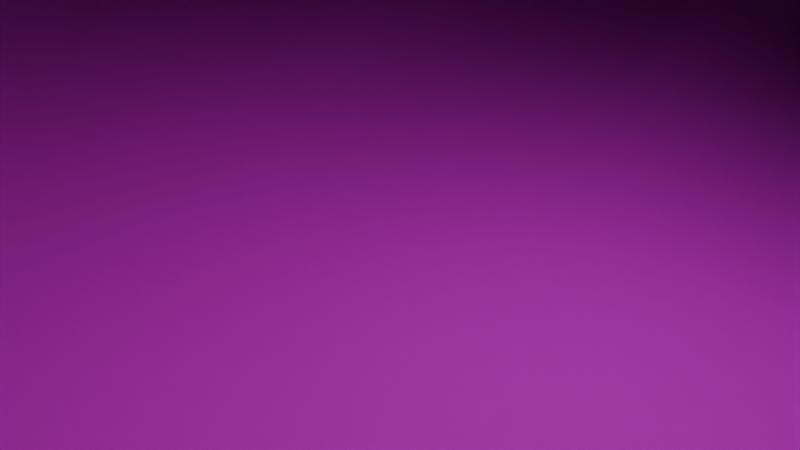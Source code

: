 # Source: Print_7_Detail.blend  (saved by Blender 4.0.36; exported with 4.5.12 LTS)
import bpy
from mathutils import Matrix  # noqa: F401  (used for matrix-valued properties, if any)

bpy.ops.wm.read_factory_settings(use_empty=True)
scene = bpy.context.scene
scene.name = 'Scene'

# ---- collections
col_collection = bpy.data.collections.new('Collection'); scene.collection.children.link(col_collection)

# ---- images (referenced by path relative to the original .blend; pixels are not part of the script)
import os
ASSET_DIR = os.environ.get("B2B_ASSET_DIR", "")  # directory of the original .blend (textures are referenced by path, not embedded)
HERE = os.path.dirname(os.path.abspath(__file__))  # packed textures are extracted next to this script under _unpacked/

def load_image(name, relpath, width, height, colorspace="sRGB"):
    """Load a texture the original file referenced (path relative to the .blend, or extracted next to this script)."""
    p = next((c for c in (os.path.join(HERE, relpath), os.path.join(ASSET_DIR, relpath)) if relpath and os.path.exists(c)), "")
    if p:
        img = bpy.data.images.load(p, check_existing=True)
        img.name = name
    else:  # same state as the original file: an image datablock whose file is absent (Cycles renders it pink)
        img = bpy.data.images.new(name, width, height)
        img.source = "FILE"
        img.filepath = "//" + (relpath or name)
    img.colorspace_settings.name = colorspace
    return img
img_t1_print_7_detail_base_color_png = load_image('t1_print_7_detail_base_color.png', 'Textures/t1_print_7_detail_base_color.png', 1024, 1024, 'sRGB')
img_t1_print_7_detail_metallic_png = load_image('t1_print_7_detail_metallic.png', 'Textures/t1_print_7_detail_metallic.png', 1024, 1024, 'sRGB')
img_t1_print_7_detail_roughness_png = load_image('t1_print_7_detail_roughness.png', 'Textures/t1_print_7_detail_roughness.png', 1024, 1024, 'sRGB')
img_t1_print_7_detail_normal_tangent_png = load_image('t1_print_7_detail_normal_tangent.png', 'Textures/t1_print_7_detail_normal_tangent.png', 1024, 1024, 'sRGB')

# ---- materials (node trees are filled in below, after node groups)
mat_print_7_detail_material = bpy.data.materials.new('Print_7_Detail_material')
mat_print_7_detail_material.use_transparent_shadow = False

# ---- material node trees
mat_print_7_detail_material.use_nodes = True; mat_print_7_detail_material.node_tree.nodes.clear()
_N = mat_print_7_detail_material.node_tree.nodes; _L = mat_print_7_detail_material.node_tree.links
n0 = _N.new('ShaderNodeTexNoise'); n0.name = 'Noise Texture'; n0.location = (-83, -113)
n0.inputs[2].default_value = 118.1
n0.inputs[3].default_value = 0.9
n0.inputs[4].default_value = 1.0
n1 = _N.new('ShaderNodeBump'); n1.name = 'Bump'; n1.location = (133, -124)
n1.inputs[1].default_value = 1.0
n1.inputs[2].default_value = 1.0
n2 = _N.new('ShaderNodeMapping'); n2.name = 'Mapping'; n2.location = (-323, -107)
n2.inputs[3].default_value = (1.0, 33.4, 1.0)
n3 = _N.new('ShaderNodeTexCoord'); n3.name = 'Texture Coordinate'; n3.location = (-522, -100)
n4 = _N.new('ShaderNodeTexCoord'); n4.name = 'Texture Coordinate.001'; n4.location = (-442, 275)
n5 = _N.new('ShaderNodeMapping'); n5.name = 'Mapping.001'; n5.location = (-242, 268)
n5.inputs[3].default_value = (1.0, 33.4, 1.0)
n6 = _N.new('ShaderNodeValToRGB'); n6.name = 'Color Ramp'; n6.location = (20, 238)
while len(n6.color_ramp.elements) > 1: n6.color_ramp.elements.remove(n6.color_ramp.elements[-1])
n6.color_ramp.elements[0].position = 0.3418; n6.color_ramp.elements[0].color = (0.0, 0.0, 0.0, 1.0)
_e = n6.color_ramp.elements.new(0.68); _e.color = (1.0, 1.0, 1.0, 1.0)
n7 = _N.new('ShaderNodeBsdfPrincipled'); n7.name = 'Principled BSDF'; n7.location = (946, 34)
n7.inputs[3].default_value = 1.45
n8 = _N.new('ShaderNodeOutputMaterial'); n8.name = 'Material Output'; n8.location = (1272, 52)
n9 = _N.new('ShaderNodeTexImage'); n9.name = 'Image Texture.003'; n9.location = (439, 511)
n9.image = img_t1_print_7_detail_base_color_png
n10 = _N.new('ShaderNodeTexImage'); n10.name = 'Image Texture.002'; n10.location = (283, 229)
n10.image = img_t1_print_7_detail_metallic_png
n11 = _N.new('ShaderNodeNormalMap'); n11.name = 'Normal Map.001'; n11.location = (749, -281)
n12 = _N.new('ShaderNodeTexImage'); n12.name = 'Image Texture.001'; n12.location = (409, -15)
n12.image = img_t1_print_7_detail_roughness_png
n13 = _N.new('ShaderNodeTexImage'); n13.name = 'Image Texture.006'; n13.location = (473, -324)
n13.image = img_t1_print_7_detail_normal_tangent_png
_L.new(n7.outputs[0], n8.inputs[0])
_L.new(n3.outputs[2], n2.inputs[0])
_L.new(n0.outputs[1], n1.inputs[3])
_L.new(n2.outputs[0], n0.inputs[0])
_L.new(n4.outputs[2], n5.inputs[0])
_L.new(n5.outputs[0], n6.inputs[0])
_L.new(n13.outputs[0], n11.inputs[1])
_L.new(n9.outputs[0], n7.inputs[0])
_L.new(n10.outputs[0], n7.inputs[1])
_L.new(n12.outputs[0], n7.inputs[2])
_L.new(n11.outputs[0], n7.inputs[5])
n8.is_active_output = True

# ---- world
world_world = bpy.data.worlds.new('World'); scene.world = world_world
world_world.use_nodes = True; world_world.node_tree.nodes.clear()
_N = world_world.node_tree.nodes; _L = world_world.node_tree.links
n0 = _N.new('ShaderNodeOutputWorld'); n0.name = 'World Output'; n0.location = (300, 300)
n1 = _N.new('ShaderNodeBackground'); n1.name = 'Background'; n1.location = (10, 300)
n1.inputs[0].default_value = (0.05088, 0.05088, 0.05088, 1.0)
_L.new(n1.outputs[0], n0.inputs[0])
n0.is_active_output = True
world_world.color = (0.05088, 0.05088, 0.05088)
world_world.use_sun_shadow = False
world_world.sun_shadow_jitter_overblur = 0.0

# ---- cameras
cam_camera = bpy.data.cameras.new('Camera')
cam_camera.clip_end = 100.0
cam_camera.ortho_scale = 7.314

# ---- lights
light_light = bpy.data.lights.new('Light', 'POINT')
light_light.transmission_factor = 0.0
light_light.use_soft_falloff = False
light_light.energy = 1000.0
light_light.shadow_soft_size = 0.1
light_light.shadow_maximum_resolution = 0.006
light_light.use_absolute_resolution = True

# ---- meshes
me_21604_00_004_________________001 = bpy.data.meshes.new('Б21604.00.004 колесо_переднее.001')
me_21604_00_004_________________001.from_pydata([(-3.476, 6.0, -4.89), (4.89, 6.0, 3.476), (-1.584, 6.0, -5.787), (5.787, 6.0, 1.584), (0.5018, 6.0, -5.979), (5.979, 6.0, -0.5018), (2.526, 6.0, -5.442), (5.442, 6.0, -2.526), (4.243, 6.0, -4.243), (1.584, 6.0, 5.787), (3.476, 6.0, 4.89), (-0.5018, 6.0, 5.979), (-4.89, 6.0, -3.476), (-2.526, 6.0, 5.442), (-5.787, 6.0, -1.584), (-4.243, 6.0, 4.243), (-5.979, 6.0, 0.5018), (-5.442, 6.0, 2.526), (-13.78, 6.0, 14.5), (-7.608, 6.0, -2.472), (-6.472, 6.0, -4.702), (-4.702, 6.0, -6.472), (-2.472, 6.0, -7.608), (2.449e-15, 6.0, -8.0), (2.472, 6.0, -7.608), (15.18, 6.0, -13.03), (4.702, 6.0, -6.472), (6.472, 6.0, -4.702), (7.608, 6.0, -2.472), (8.0, 6.0, 2.327e-15), (19.9, 6.0, 2.023), (7.608, 6.0, 2.472), (6.472, 6.0, 4.702), (4.702, 6.0, 6.472), (2.472, 6.0, 7.608), (-1.47e-15, 6.0, 8.0), (-2.472, 6.0, 7.608), (-4.702, 6.0, 6.472), (-6.472, 6.0, 4.702), (-7.608, 6.0, 2.472), (-8.0, 6.0, -2.572e-15), (-20.0, 4.0, -2.204e-15), (-16.42, 4.0, -11.43), (-18.38, 4.0, -7.887), (-19.59, 4.0, -4.026), (-30.6, 4.0, -4.973), (-31.0, 4.0, -3.551e-15), (-29.4, 4.0, -9.817), (-30.6, 4.0, 4.973), (-27.45, 4.0, -14.41), (-28.56, 4.0, -5.036), (-24.78, 4.0, -18.62), (-27.72, 4.0, -6.008), (-25.11, 4.0, -14.5), (-21.47, 4.0, -22.36), (-24.0, 4.0, -15.13), (-17.61, 4.0, -25.51), (-22.71, 4.0, -15.11), (-18.64, 4.0, -22.22), (-13.29, 4.0, -28.01), (-17.37, 4.0, -22.42), (-8.625, 4.0, -29.78), (-16.18, 4.0, -21.97), (-9.919, 4.0, -27.25), (-3.737, 4.0, -30.77), (-8.658, 4.0, -27.01), (1.248, 4.0, -30.97), (-7.686, 4.0, -26.18), (6.201, 4.0, -30.37), (1.103, 4.0, -28.34), (10.99, 4.0, -28.99), (1.73, 4.0, -27.23), (9.919, 4.0, -27.25), (15.5, 4.0, -26.85), (10.73, 4.0, -26.26), (19.61, 4.0, -24.01), (10.94, 4.0, -24.99), (18.64, 4.0, -22.22), (23.2, 4.0, -20.56), (19.06, 4.0, -21.0), (26.2, 4.0, -16.57), (18.83, 4.0, -19.74), (28.52, 4.0, -12.15), (25.11, 4.0, -14.5), (30.1, 4.0, -7.419), (25.1, 4.0, -13.22), (30.9, 4.0, -2.494), (24.44, 4.0, -12.11), (28.56, 4.0, -5.036), (30.9, 4.0, 2.494), (28.11, 4.0, -3.836), (30.1, 4.0, 7.419), (27.11, 4.0, -3.024), (28.56, 4.0, 5.036), (28.52, 4.0, 12.15), (27.72, 4.0, 6.008), (26.2, 4.0, 16.57), (26.51, 4.0, 6.432), (25.11, 4.0, 14.5), (23.2, 4.0, 20.56), (24.0, 4.0, 15.13), (19.61, 4.0, 24.01), (22.71, 4.0, 15.11), (18.64, 4.0, 22.22), (15.5, 4.0, 26.85), (17.37, 4.0, 22.42), (10.99, 4.0, 28.99), (16.18, 4.0, 21.97), (9.919, 4.0, 27.25), (6.201, 4.0, 30.37), (8.658, 4.0, 27.01), (1.248, 4.0, 30.97), (7.686, 4.0, 26.18), (-3.737, 4.0, 30.77), (-4.885e-15, 4.0, 29.0), (-8.625, 4.0, 29.78), (-1.103, 4.0, 28.34), (-13.29, 4.0, 28.01), (-1.73, 4.0, 27.23), (-9.919, 4.0, 27.25), (-17.61, 4.0, 25.51), (-10.73, 4.0, 26.26), (-21.47, 4.0, 22.36), (-10.94, 4.0, 24.99), (-18.64, 4.0, 22.22), (-24.78, 4.0, 18.62), (-19.06, 4.0, 21.0), (-27.45, 4.0, 14.41), (-18.83, 4.0, 19.74), (-25.11, 4.0, 14.5), (-29.4, 4.0, 9.817), (-25.1, 4.0, 13.22), (-24.44, 4.0, 12.11), (-28.56, 4.0, 5.036), (-28.11, 4.0, 3.836), (-28.11, 4.0, -3.836), (-27.11, 4.0, 3.024), (-27.11, 4.0, -3.024), (-25.85, 4.0, 2.817), (-25.85, 4.0, -2.817), (-25.25, 4.0, 6.193), (-25.25, 4.0, -6.193), (-27.72, 4.0, 6.008), (-23.32, 4.0, 11.49), (-26.51, 4.0, 6.432), (-24.0, 4.0, 15.13), (-17.99, 4.0, 18.77), (-22.71, 4.0, 15.11), (-17.37, 4.0, 22.42), (-10.48, 4.0, 23.79), (-16.18, 4.0, 21.97), (-8.658, 4.0, 27.01), (-1.714, 4.0, 25.94), (-7.686, 4.0, 26.18), (1.103, 4.0, 28.34), (1.73, 4.0, 27.23), (7.262, 4.0, 24.97), (1.714, 4.0, 25.94), (10.48, 4.0, 23.79), (10.73, 4.0, 26.26), (10.94, 4.0, 24.99), (15.36, 4.0, 20.98), (17.99, 4.0, 18.77), (19.06, 4.0, 21.0), (21.61, 4.0, 14.46), (18.83, 4.0, 19.74), (25.1, 4.0, 13.22), (25.25, 4.0, 6.193), (24.44, 4.0, 12.11), (28.11, 4.0, 3.836), (25.85, 4.0, -2.817), (27.11, 4.0, 3.024), (27.72, 4.0, -6.008), (23.32, 4.0, -11.49), (26.51, 4.0, -6.432), (24.0, 4.0, -15.13), (22.71, 4.0, -15.11), (17.99, 4.0, -18.77), (21.61, 4.0, -14.46), (15.36, 4.0, -20.98), (17.37, 4.0, -22.42), (16.18, 4.0, -21.97), (10.48, 4.0, -23.79), (7.262, 4.0, -24.97), (8.658, 4.0, -27.01), (1.714, 4.0, -25.94), (7.686, 4.0, -26.18), (-1.103, 4.0, -28.34), (-7.262, 4.0, -24.97), (-1.73, 4.0, -27.23), (-10.73, 4.0, -26.26), (-15.36, 4.0, -20.98), (-10.94, 4.0, -24.99), (-19.06, 4.0, -21.0), (-21.61, 4.0, -14.46), (-18.83, 4.0, -19.74), (-25.1, 4.0, -13.22), (-26.51, 4.0, -6.432), (-24.44, 4.0, -12.11), (-23.32, 4.0, -11.49), (-21.61, 4.0, 14.46), (-17.99, 4.0, -18.77), (-10.48, 4.0, -23.79), (-1.714, 4.0, -25.94), (25.25, 4.0, -6.193), (25.85, 4.0, 2.817), (23.32, 4.0, 11.49), (-7.262, 4.0, 24.97), (-15.36, 4.0, 20.98), (-31.0, 2.325e-31, -3.796e-15), (-30.6, -3.045e-16, 4.973), (-29.4, -6.011e-16, 9.817), (-27.45, -8.821e-16, 14.41), (-24.78, -1.14e-15, 18.62), (-21.47, -1.369e-15, 22.36), (-17.61, -1.562e-15, 25.51), (-13.29, -1.715e-15, 28.01), (-8.625, -1.823e-15, 29.78), (-3.737, -1.884e-15, 30.77), (1.248, -1.897e-15, 30.97), (6.201, -1.86e-15, 30.37), (10.99, -1.775e-15, 28.99), (15.5, -1.644e-15, 26.85), (19.61, -1.47e-15, 24.01), (23.2, -1.259e-15, 20.56), (26.2, -1.015e-15, 16.57), (28.52, -7.44e-16, 12.15), (30.1, -4.543e-16, 7.419), (30.9, -1.527e-16, 2.494), (30.9, 1.527e-16, -2.494), (30.1, 4.543e-16, -7.419), (28.52, 7.44e-16, -12.15), (26.2, 1.015e-15, -16.57), (23.2, 1.259e-15, -20.56), (19.61, 1.47e-15, -24.01), (15.5, 1.644e-15, -26.85), (10.99, 1.775e-15, -28.99), (6.201, 1.86e-15, -30.37), (1.248, 1.897e-15, -30.97), (-3.737, 1.884e-15, -30.77), (-8.625, 1.823e-15, -29.78), (-13.29, 1.715e-15, -28.01), (-17.61, 1.562e-15, -25.51), (-21.47, 1.369e-15, -22.36), (-24.78, 1.14e-15, -18.62), (-27.45, 8.821e-16, -14.41), (-29.4, 6.011e-16, -9.817), (-30.6, 3.045e-16, -4.973), (1.714, 0.0, -25.94), (1.73, 0.0, -27.23), (1.103, 0.0, -28.34), (3.331e-15, 4.0, -29.0), (3.331e-15, 0.0, -29.0), (-1.714, -3.553e-15, 25.94), (1.103, -1.776e-15, 28.34), (1.73, -1.776e-15, 27.23), (-1.73, -3.553e-15, 27.23), (-1.103, -3.553e-15, 28.34), (-25.25, 1.776e-15, -6.193), (-28.56, 1.776e-15, -5.036), (-25.85, 0.0, -2.817), (25.25, 0.0, 6.193), (27.72, 0.0, 6.008), (28.56, 0.0, 5.036), (27.11, 0.0, 3.024), (25.85, -1.776e-15, -2.817), (25.25, 0.0, -6.193), (27.72, -1.776e-15, -6.008), (28.56, -1.776e-15, -5.036), (26.51, -1.776e-15, -6.432), (27.11, -1.776e-15, -3.024), (28.11, -1.776e-15, -3.836), (-25.85, 0.0, 2.817), (-28.56, 0.0, 5.036), (7.262, -3.553e-15, 24.97), (10.73, -1.776e-15, 26.26), (10.94, -1.776e-15, 24.99), (7.686, -3.553e-15, 26.18), (8.658, -3.553e-15, 27.01), (9.919, -3.553e-15, 27.25), (10.48, 3.553e-15, -23.79), (9.919, 3.553e-15, -27.25), (-7.262, 0.0, -24.97), (-7.686, 0.0, -26.18), (-9.919, 0.0, -27.25), (-10.48, -3.553e-15, 23.79), (-7.686, -1.776e-15, 26.18), (-10.94, -3.553e-15, 24.99), (-10.73, -3.553e-15, 26.26), (-9.919, -3.553e-15, 27.25), (-21.61, -1.776e-15, -14.46), (-25.1, 0.0, -13.22), (-24.44, 0.0, -12.11), (-22.71, -1.776e-15, -15.11), (-24.0, -1.776e-15, -15.13), (-25.11, -1.776e-15, -14.5), (21.61, -1.776e-15, 14.46), (22.71, -1.776e-15, 15.11), (24.0, -1.776e-15, 15.13), (25.11, -1.776e-15, 14.5), (24.44, 0.0, -12.11), (23.32, 0.0, -11.49), (25.1, 0.0, -13.22), (25.11, 0.0, -14.5), (21.61, 0.0, -14.46), (24.0, 0.0, -15.13), (22.71, 0.0, -15.11), (-23.32, 0.0, 11.49), (-21.61, 0.0, 14.46), (-25.11, 0.0, 14.5), (-15.36, 1.776e-15, -20.98), (-18.64, 1.776e-15, -22.22), (-17.99, 1.776e-15, -18.77), (16.18, -1.776e-15, 21.97), (15.36, -1.776e-15, 20.98), (17.37, -1.776e-15, 22.42), (18.64, -1.776e-15, 22.22), (17.99, -1.776e-15, 18.77), (18.83, -1.776e-15, 19.74), (17.99, 1.776e-15, -18.77), (15.36, 1.776e-15, -20.98), (18.64, 1.776e-15, -22.22), (-17.99, 0.0, 18.77), (-18.64, 0.0, 22.22), (-15.36, -1.776e-15, 20.98), (-16.18, 0.0, 21.97), (-27.72, -1.839e-16, 6.008), (-24.0, -4.631e-16, 15.13), (-22.71, -4.627e-16, 15.11), (-17.37, -1.575e-15, 22.42), (-8.658, -1.715e-15, 27.01), (1.61e-15, -1.776e-15, 29.0), (19.06, -1.531e-15, 21.0), (25.1, -4.047e-16, 13.22), (24.44, -3.709e-16, 12.11), (28.11, -1.174e-16, 3.836), (17.37, 1.575e-15, -22.42), (16.18, 1.561e-15, -21.97), (8.658, 1.715e-15, -27.01), (7.686, 1.69e-15, -26.18), (-1.103, 1.756e-15, -28.34), (-1.73, 1.722e-15, -27.23), (-10.73, 1.692e-15, -26.26), (-10.94, 1.653e-15, -24.99), (-19.06, 1.531e-15, -21.0), (-18.83, 1.493e-15, -19.74), (-28.11, 1.174e-16, -3.836), (-28.11, -1.174e-16, 3.836), (-27.11, 9.257e-17, -3.024), (-27.11, -9.257e-17, 3.024), (-25.25, -1.776e-15, 6.193), (-27.72, 1.839e-16, -6.008), (-23.32, -1.776e-15, -11.49), (-26.51, 1.969e-16, -6.432), (-17.37, 1.575e-15, -22.42), (-10.48, 0.0, -23.79), (-16.18, 1.561e-15, -21.97), (-8.658, 1.715e-15, -27.01), (-1.714, 0.0, -25.94), (7.262, 0.0, -24.97), (10.73, 1.692e-15, -26.26), (10.94, 1.653e-15, -24.99), (19.06, 1.531e-15, -21.0), (18.83, 1.493e-15, -19.74), (25.85, -1.776e-15, 2.817), (23.32, -1.776e-15, 11.49), (26.51, -1.969e-16, 6.432), (10.48, -3.553e-15, 23.79), (1.714, -3.553e-15, 25.94), (-7.262, -3.553e-15, 24.97), (-19.06, -1.531e-15, 21.0), (-18.83, -1.493e-15, 19.74), (-25.1, -4.047e-16, 13.22), (-26.51, -1.969e-16, 6.432), (-24.44, -3.709e-16, 12.11), (-19.77, -1.854e-16, 3.029), (-18.76, -4.253e-16, 6.946), (-16.97, -6.478e-16, 10.58), (-14.5, -8.437e-16, 13.78), (-11.43, -1.005e-15, 16.42), (-7.887, -1.125e-15, 18.38), (-4.026, -1.2e-15, 19.59), (-19.97, 6.203e-17, -1.013), (1.225e-15, -1.225e-15, 20.0), (4.026, -1.2e-15, 19.59), (7.887, -1.125e-15, 18.38), (11.43, -1.005e-15, 16.42), (14.5, -8.437e-16, 13.78), (16.97, -6.478e-16, 10.58), (18.76, -4.253e-16, 6.946), (19.77, -1.854e-16, 3.029), (19.97, 6.203e-17, -1.013), (19.36, 3.07e-16, -5.013), (17.96, 5.393e-16, -8.808), (15.82, 7.496e-16, -12.24), (13.03, 9.292e-16, -15.18), (9.706, 1.071e-15, -17.49), (5.987, 1.168e-15, -19.08), (2.023, 1.218e-15, -19.9), (-2.023, 1.218e-15, -19.9), (-5.987, 1.168e-15, -19.08), (-9.706, 1.071e-15, -17.49), (-13.03, 9.292e-16, -15.18), (-15.82, 7.496e-16, -12.24), (-19.36, 3.07e-16, -5.013), (-17.96, 5.393e-16, -8.808), (-4.026, -2.0, 19.59), (1.225e-15, -2.0, 20.0), (-7.887, -2.0, 18.38), (-11.43, -2.0, 16.42), (-14.5, -2.0, 13.78), (-16.97, -2.0, 10.58), (-18.76, -2.0, 6.946), (-19.77, -2.0, 3.029), (-19.97, -2.0, -1.013), (-19.36, -2.0, -5.013), (-17.96, -2.0, -8.808), (-15.82, -2.0, -12.24), (-13.03, -2.0, -15.18), (-9.706, -2.0, -17.49), (-5.987, -2.0, -19.08), (-2.023, -2.0, -19.9), (2.023, -2.0, -19.9), (5.987, -2.0, -19.08), (9.706, -2.0, -17.49), (13.03, -2.0, -15.18), (15.82, -2.0, -12.24), (17.96, -2.0, -8.808), (19.36, -2.0, -5.013), (19.97, -2.0, -1.013), (19.77, -2.0, 3.029), (18.76, -2.0, 6.946), (16.97, -2.0, 10.58), (14.5, -2.0, 13.78), (11.43, -2.0, 16.42), (7.887, -2.0, 18.38), (4.026, -2.0, 19.59), (0.5536, -2.0, 5.974), (2.674, -2.0, 5.371), (4.434, -2.0, 4.042), (5.595, -2.0, 2.167), (6.0, -2.0, 1.807e-15), (5.595, -2.0, -2.167), (4.434, -2.0, -4.042), (2.674, -2.0, -5.371), (0.5536, -2.0, -5.974), (-1.642, -2.0, -5.771), (-3.616, -2.0, -4.788), (-5.101, -2.0, -3.159), (-5.898, -2.0, -1.102), (-5.898, -2.0, 1.102), (-5.101, -2.0, 3.159), (-3.616, -2.0, 4.788), (-1.642, -2.0, 5.771), (5.595, -15.0, 2.167), (6.0, -15.0, -9.185e-16), (4.434, -15.0, 4.042), (2.674, -15.0, 5.371), (0.5536, -15.0, 5.974), (-1.642, -15.0, 5.771), (-3.616, -15.0, 4.788), (-5.101, -15.0, 3.159), (-5.898, -15.0, 1.102), (-5.898, -15.0, -1.102), (-5.101, -15.0, -3.159), (-3.616, -15.0, -4.788), (-1.642, -15.0, -5.771), (0.5536, -15.0, -5.974), (2.674, -15.0, -5.371), (4.434, -15.0, -4.042), (5.595, -15.0, -2.167), (1.025, -15.0, -1.096), (-0.01681, -15.0, -1.501), (-1.049, -15.0, -1.073), (-1.5, -15.0, -0.05051), (-1.119, -15.0, 1.0), (1.141, -15.0, 0.9747), (1.498, -15.0, -0.08409), (1.141, -5.0, 0.9747), (-1.119, -5.0, 1.0), (-1.5, -5.0, -0.05051), (-1.049, -5.0, -1.073), (-0.01681, -5.0, -1.501), (1.025, -5.0, -1.096), (1.498, -5.0, -0.08409), (-20.0, 6.0, -2.204e-15), (-19.59, 6.0, 4.026), (-18.38, 6.0, 7.887), (-16.42, 6.0, 11.43), (-10.58, 6.0, 16.97), (-6.946, 6.0, 18.76), (-3.029, 6.0, 19.77), (1.013, 6.0, 19.97), (5.013, 6.0, 19.36), (8.808, 6.0, 17.96), (12.24, 6.0, 15.82), (15.18, 6.0, 13.03), (17.49, 6.0, 9.706), (19.08, 6.0, 5.987), (19.9, 6.0, -2.023), (19.08, 6.0, -5.987), (17.49, 6.0, -9.706), (12.24, 6.0, -15.82), (8.808, 6.0, -17.96), (5.013, 6.0, -19.36), (1.013, 6.0, -19.97), (-3.029, 6.0, -19.77), (-6.946, 6.0, -18.76), (-10.58, 6.0, -16.97), (-13.78, 6.0, -14.5), (-16.42, 6.0, -11.43), (-18.38, 6.0, -7.887), (-19.59, 6.0, -4.026), (-30.6, 6.0, -4.973), (-31.0, 6.0, -3.551e-15), (-29.4, 6.0, -9.817), (-30.6, 6.0, 4.973), (-27.45, 6.0, -14.41), (-28.56, 6.0, -5.036), (-24.78, 6.0, -18.62), (-27.72, 6.0, -6.008), (-25.11, 6.0, -14.5), (-21.47, 6.0, -22.36), (-24.0, 6.0, -15.13), (-17.61, 6.0, -25.51), (-22.71, 6.0, -15.11), (-18.64, 6.0, -22.22), (-13.29, 6.0, -28.01), (-17.37, 6.0, -22.42), (-8.625, 6.0, -29.78), (-16.18, 6.0, -21.97), (-9.919, 6.0, -27.25), (-3.737, 6.0, -30.77), (-8.658, 6.0, -27.01), (1.248, 6.0, -30.97), (-7.686, 6.0, -26.18), (6.201, 6.0, -30.37), (1.103, 6.0, -28.34), (10.99, 6.0, -28.99), (1.73, 6.0, -27.23), (9.919, 6.0, -27.25), (15.5, 6.0, -26.85), (10.73, 6.0, -26.26), (19.61, 6.0, -24.01), (10.94, 6.0, -24.99), (18.64, 6.0, -22.22), (23.2, 6.0, -20.56), (19.06, 6.0, -21.0), (26.2, 6.0, -16.57), (18.83, 6.0, -19.74), (28.52, 6.0, -12.15), (25.11, 6.0, -14.5), (30.1, 6.0, -7.419), (25.1, 6.0, -13.22), (30.9, 6.0, -2.494), (24.44, 6.0, -12.11), (28.56, 6.0, -5.036), (30.9, 6.0, 2.494), (28.11, 6.0, -3.836), (30.1, 6.0, 7.419), (27.11, 6.0, -3.024), (28.56, 6.0, 5.036), (28.52, 6.0, 12.15), (27.72, 6.0, 6.008), (26.2, 6.0, 16.57), (26.51, 6.0, 6.432), (25.11, 6.0, 14.5), (23.2, 6.0, 20.56), (24.0, 6.0, 15.13), (19.61, 6.0, 24.01), (22.71, 6.0, 15.11), (18.64, 6.0, 22.22), (15.5, 6.0, 26.85), (17.37, 6.0, 22.42), (10.99, 6.0, 28.99), (16.18, 6.0, 21.97), (9.919, 6.0, 27.25), (6.201, 6.0, 30.37), (8.658, 6.0, 27.01), (1.248, 6.0, 30.97), (7.686, 6.0, 26.18), (-3.737, 6.0, 30.77), (-4.885e-15, 6.0, 29.0), (-8.625, 6.0, 29.78), (-1.103, 6.0, 28.34), (-13.29, 6.0, 28.01), (-1.73, 6.0, 27.23), (-9.919, 6.0, 27.25), (-17.61, 6.0, 25.51), (-10.73, 6.0, 26.26), (-21.47, 6.0, 22.36), (-10.94, 6.0, 24.99), (-18.64, 6.0, 22.22), (-24.78, 6.0, 18.62), (-19.06, 6.0, 21.0), (-27.45, 6.0, 14.41), (-18.83, 6.0, 19.74), (-25.11, 6.0, 14.5), (-29.4, 6.0, 9.817), (-25.1, 6.0, 13.22), (-24.44, 6.0, 12.11), (-28.56, 6.0, 5.036), (-28.11, 6.0, 3.836), (-28.11, 6.0, -3.836), (-27.11, 6.0, 3.024), (-27.11, 6.0, -3.024), (-25.85, 6.0, 2.817), (-25.85, 6.0, -2.817), (-25.25, 6.0, 6.193), (-25.25, 6.0, -6.193), (-27.72, 6.0, 6.008), (-23.32, 6.0, 11.49), (-26.51, 6.0, 6.432), (-24.0, 6.0, 15.13), (-17.99, 6.0, 18.77), (-22.71, 6.0, 15.11), (-17.37, 6.0, 22.42), (-10.48, 6.0, 23.79), (-16.18, 6.0, 21.97), (-8.658, 6.0, 27.01), (-1.714, 6.0, 25.94), (-7.686, 6.0, 26.18), (1.103, 6.0, 28.34), (1.73, 6.0, 27.23), (7.262, 6.0, 24.97), (1.714, 6.0, 25.94), (10.48, 6.0, 23.79), (10.73, 6.0, 26.26), (10.94, 6.0, 24.99), (15.36, 6.0, 20.98), (17.99, 6.0, 18.77), (19.06, 6.0, 21.0), (21.61, 6.0, 14.46), (18.83, 6.0, 19.74), (25.1, 6.0, 13.22), (25.25, 6.0, 6.193), (24.44, 6.0, 12.11), (28.11, 6.0, 3.836), (25.85, 6.0, -2.817), (27.11, 6.0, 3.024), (27.72, 6.0, -6.008), (23.32, 6.0, -11.49), (26.51, 6.0, -6.432), (24.0, 6.0, -15.13), (22.71, 6.0, -15.11), (17.99, 6.0, -18.77), (21.61, 6.0, -14.46), (15.36, 6.0, -20.98), (17.37, 6.0, -22.42), (16.18, 6.0, -21.97), (10.48, 6.0, -23.79), (7.262, 6.0, -24.97), (8.658, 6.0, -27.01), (1.714, 6.0, -25.94), (7.686, 6.0, -26.18), (-1.103, 6.0, -28.34), (-7.262, 6.0, -24.97), (-1.73, 6.0, -27.23), (-10.73, 6.0, -26.26), (-15.36, 6.0, -20.98), (-10.94, 6.0, -24.99), (-19.06, 6.0, -21.0), (-21.61, 6.0, -14.46), (-18.83, 6.0, -19.74), (-25.1, 6.0, -13.22), (-26.51, 6.0, -6.432), (-24.44, 6.0, -12.11), (-23.32, 6.0, -11.49), (-21.61, 6.0, 14.46), (-17.99, 6.0, -18.77), (-10.48, 6.0, -23.79), (-1.714, 6.0, -25.94), (25.25, 6.0, -6.193), (25.85, 6.0, 2.817), (23.32, 6.0, 11.49), (-7.262, 6.0, 24.97), (-15.36, 6.0, 20.98), (3.331e-15, 6.0, -29.0)], [], [(3, 5, 4, 2), (5, 7, 6, 4), (6, 7, 8), (9, 10, 12, 14), (485, 40, 512), (486, 487, 39), (485, 486, 39, 40), (488, 18, 38), (38, 39, 487, 488), (493, 35, 492), (491, 36, 490), (36, 491, 492, 35), (489, 490, 36, 37), (37, 38, 18, 489), (497, 498, 31), (30, 499, 500, 29), (31, 498, 30, 29), (507, 508, 22), (504, 505, 506, 23), (506, 507, 22, 23), (500, 501, 28, 29), (27, 28, 501, 25), (24, 503, 504, 23), (26, 502, 503, 24), (25, 502, 26, 27), (497, 31, 32, 496), (35, 493, 494, 34), (494, 495, 33, 34), (495, 496, 32, 33), (508, 509, 21, 22), (21, 509, 510, 20), (510, 511, 19, 20), (512, 40, 19, 511), (430, 439, 429), (17, 15, 13), (17, 13, 11, 16), (446, 421, 422, 445), (11, 9, 14, 16), (153, 207, 369, 286), (167, 97, 366, 261), (67, 65, 357, 283), (127, 130, 211, 212), (122, 125, 213, 214), (111, 113, 218, 219), (117, 120, 215, 216), (106, 109, 220, 221), (104, 106, 221, 222), (109, 111, 219, 220), (99, 101, 223, 224), (89, 91, 227, 228), (64, 66, 238, 239), (54, 56, 242, 243), (82, 84, 230, 231), (96, 99, 224, 225), (125, 127, 212, 213), (91, 94, 226, 227), (80, 82, 231, 232), (86, 89, 228, 229), (75, 78, 233, 234), (66, 68, 237, 238), (78, 80, 232, 233), (68, 70, 236, 237), (59, 61, 240, 241), (49, 51, 244, 245), (70, 73, 235, 236), (84, 86, 229, 230), (113, 115, 217, 218), (47, 49, 245, 246), (61, 64, 239, 240), (130, 48, 210, 211), (56, 59, 241, 242), (45, 47, 246, 247), (51, 54, 243, 244), (209, 46, 45, 247), (456, 454, 440, 439), (115, 117, 216, 217), (73, 75, 234, 235), (48, 46, 209, 210), (101, 104, 222, 223), (120, 122, 214, 215), (251, 187, 340, 252), (189, 203, 358, 341), (186, 183, 359, 339), (187, 189, 341, 340), (69, 251, 252, 250), (203, 185, 248, 358), (71, 69, 250, 249), (116, 114, 331, 257), (118, 116, 257, 256), (157, 152, 253, 368), (154, 155, 255, 254), (155, 157, 368, 255), (114, 154, 254, 331), (139, 141, 258, 260), (129, 131, 599, 597), (137, 139, 260, 348), (121, 123, 591, 589), (135, 137, 348, 346), (69, 71, 539, 537), (52, 50, 259, 351), (115, 113, 581, 583), (141, 197, 353, 258), (105, 107, 575, 573), (197, 52, 351, 353), (56, 54, 522, 524), (196, 198, 292, 291), (91, 89, 557, 559), (93, 169, 335, 263), (95, 93, 263, 262), (171, 205, 364, 264), (97, 95, 262, 366), (205, 167, 261, 364), (169, 171, 264, 335), (92, 90, 271, 270), (174, 204, 266, 269), (90, 88, 268, 271), (88, 172, 267, 268), (170, 92, 270, 265), (204, 170, 265, 266), (142, 144, 373, 326), (46, 48, 516, 514), (138, 136, 349, 272), (75, 73, 541, 543), (50, 135, 346, 259), (144, 140, 350, 373), (68, 66, 534, 536), (136, 134, 347, 349), (140, 138, 272, 350), (58, 60, 528, 526), (134, 133, 273, 347), (152, 118, 256, 253), (110, 108, 279, 278), (108, 159, 275, 279), (112, 110, 278, 277), (159, 160, 276, 275), (156, 112, 277, 274), (158, 156, 274, 367), (74, 72, 281, 360), (184, 186, 339, 338), (76, 74, 360, 361), (182, 76, 361, 280), (183, 182, 280, 359), (81, 79, 362, 363), (72, 184, 338, 281), (185, 71, 249, 248), (190, 192, 343, 342), (192, 202, 355, 343), (202, 188, 282, 355), (65, 63, 284, 357), (188, 67, 283, 282), (63, 190, 342, 284), (148, 150, 325, 329), (149, 123, 287, 285), (207, 149, 285, 369), (121, 119, 289, 288), (151, 153, 286, 330), (119, 151, 330, 289), (123, 121, 288, 287), (53, 196, 291, 295), (50, 52, 520, 518), (201, 191, 310, 312), (57, 55, 294, 293), (194, 57, 293, 290), (55, 53, 295, 294), (198, 199, 352, 292), (48, 130, 598, 516), (199, 194, 290, 352), (153, 151, 619, 621), (105, 103, 316, 315), (100, 98, 299, 298), (206, 164, 296, 365), (98, 166, 333, 299), (168, 206, 365, 334), (166, 168, 334, 333), (102, 100, 298, 297), (83, 175, 305, 303), (178, 173, 301, 304), (87, 85, 302, 300), (172, 174, 269, 267), (175, 176, 306, 305), (176, 178, 304, 306), (85, 83, 303, 302), (143, 132, 374, 307), (151, 119, 587, 619), (131, 129, 309, 372), (137, 135, 603, 605), (132, 131, 372, 374), (206, 168, 636, 674), (129, 145, 327, 309), (130, 127, 595, 598), (147, 200, 308, 328), (202, 192, 660, 670), (133, 142, 326, 273), (119, 121, 589, 587), (145, 147, 328, 327), (57, 194, 662, 525), (60, 58, 311, 354), (113, 111, 579, 581), (193, 195, 345, 344), (186, 184, 652, 654), (195, 201, 312, 345), (103, 105, 573, 571), (58, 193, 344, 311), (184, 72, 540, 652), (191, 62, 356, 310), (95, 97, 565, 563), (178, 176, 644, 646), (79, 81, 549, 547), (62, 60, 354, 356), (172, 88, 556, 640), (163, 165, 318, 332), (162, 161, 314, 317), (107, 105, 315, 313), (165, 162, 317, 318), (161, 107, 313, 314), (160, 158, 367, 276), (103, 163, 332, 316), (177, 81, 363, 319), (181, 179, 320, 337), (79, 77, 321, 362), (180, 181, 337, 336), (77, 180, 336, 321), (179, 177, 319, 320), (173, 87, 300, 301), (150, 208, 324, 325), (146, 128, 371, 322), (200, 143, 307, 308), (66, 64, 532, 534), (124, 148, 329, 323), (126, 124, 323, 370), (128, 126, 370, 371), (208, 146, 322, 324), (373, 374, 372, 326), (348, 349, 347, 346), (357, 284, 252, 340), (271, 268, 263, 335), (265, 270, 264, 364), (301, 300, 269, 266), (306, 304, 319, 363), (337, 320, 280, 361), (339, 359, 248, 249), (282, 283, 341, 358), (310, 356, 343, 355), (345, 312, 290, 293), (258, 353, 292, 352), (348, 260, 272, 349), (373, 350, 307, 374), (371, 328, 308, 322), (287, 325, 324, 285), (256, 286, 369, 253), (274, 277, 255, 368), (314, 313, 276, 367), (297, 318, 317, 296), (334, 365, 261, 366), (414, 413, 375, 382), (417, 416, 405, 403), (416, 415, 404, 405), (418, 417, 403, 402), (419, 418, 402, 401), (420, 419, 401, 400), (421, 420, 400, 399), (422, 421, 399, 398), (423, 422, 398, 397), (425, 424, 396, 395), (424, 423, 397, 396), (426, 425, 395, 394), (427, 426, 394, 393), (428, 427, 393, 392), (429, 428, 392, 391), (430, 429, 391, 390), (431, 430, 390, 389), (432, 431, 389, 388), (433, 432, 388, 387), (434, 433, 387, 386), (435, 434, 386, 385), (436, 435, 385, 384), (412, 411, 377, 376), (413, 412, 376, 375), (406, 407, 383, 381), (415, 414, 382, 404), (408, 406, 381, 380), (409, 408, 380, 379), (410, 409, 379, 378), (407, 436, 384, 383), (443, 424, 425, 442), (441, 426, 427, 440), (448, 419, 420, 447), (442, 425, 426, 441), (444, 423, 424, 443), (445, 422, 423, 444), (449, 418, 419, 448), (447, 420, 421, 446), (1, 3, 2, 0), (418, 449, 417), (416, 450, 415), (453, 406, 408, 452), (437, 407, 406, 453), (417, 449, 450, 416), (458, 457, 438, 437), (465, 464, 448, 447), (466, 465, 447, 446), (467, 466, 446, 445), (460, 459, 453, 452), (468, 467, 445, 444), (469, 468, 444, 443), (470, 469, 443, 442), (441, 440, 454, 455), (463, 462, 450, 449), (464, 463, 449, 448), (457, 456, 439, 438), (470, 442, 441, 455), (459, 458, 437, 453), (461, 460, 452, 451), (462, 461, 451, 450), (475, 459, 460, 461), (463, 464, 474, 475), (464, 465, 473, 474), (466, 473, 465), (466, 467, 472, 473), (471, 472, 467, 468), (478, 476, 475), (479, 478, 475), (474, 480, 479), (475, 474, 479), (473, 481, 480), (474, 473, 480), (472, 482, 481), (473, 472, 481), (471, 483, 482), (472, 471, 482), (477, 484, 483), (471, 477, 483), (476, 478, 484), (477, 476, 484), (484, 478, 483), (478, 479, 483), (483, 479, 482), (479, 480, 482), (482, 480, 481), (94, 96, 225, 226), (458, 459, 475, 476), (458, 476, 457), (457, 476, 456), (454, 456, 476, 477), (455, 454, 477), (455, 477, 471, 470), (468, 469, 470, 471), (462, 463, 475, 461), (411, 410, 378, 377), (451, 452, 408, 409), (450, 451, 409, 410), (437, 438, 436, 407), (435, 436, 438, 439), (435, 439, 434), (434, 439, 433), (433, 439, 432), (432, 439, 431), (439, 430, 431), (429, 439, 440, 427, 428), (415, 450, 414), (414, 450, 413), (413, 450, 412), (412, 450, 411), (410, 411, 450), (164, 102, 297, 296), (164, 206, 674, 632), (152, 157, 625, 620), (59, 56, 524, 527), (188, 202, 670, 656), (112, 156, 624, 580), (157, 155, 623, 625), (43, 42, 510, 511), (198, 196, 664, 666), (128, 146, 614, 596), (123, 149, 617, 591), (196, 53, 521, 664), (136, 138, 606, 604), (141, 139, 607, 609), (76, 182, 650, 544), (122, 120, 588, 590), (131, 132, 600, 599), (181, 180, 648, 649), (106, 104, 572, 574), (117, 115, 583, 585), (174, 172, 640, 642), (99, 96, 564, 567), (101, 99, 567, 569), (92, 170, 638, 560), (88, 90, 558, 556), (94, 91, 559, 562), (159, 108, 576, 627), (82, 80, 548, 550), (83, 85, 553, 551), (156, 158, 626, 624), (72, 74, 542, 540), (78, 75, 543, 546), (150, 148, 616, 618), (65, 67, 535, 533), (60, 62, 530, 528), (148, 124, 592, 616), (251, 69, 537, 677), (51, 49, 517, 519), (41, 44, 512, 485), (140, 144, 612, 608), (132, 143, 611, 600), (208, 150, 618, 676), (124, 126, 594, 592), (204, 174, 642, 672), (116, 118, 586, 584), (187, 251, 677, 655), (199, 198, 666, 667), (108, 110, 578, 576), (192, 190, 658, 660), (100, 102, 570, 568), (190, 63, 531, 658), (86, 84, 552, 554), (70, 68, 536, 538), (182, 183, 651, 650), (64, 61, 529, 532), (168, 166, 634, 636), (53, 55, 523, 521), (102, 164, 632, 570), (47, 45, 513, 515), (158, 160, 628, 626), (45, 46, 514, 513), (149, 207, 675, 617), (118, 152, 620, 586), (203, 189, 657, 671), (144, 142, 610, 612), (197, 141, 609, 665), (207, 153, 621, 675), (134, 136, 604, 602), (62, 191, 659, 530), (185, 203, 671, 653), (126, 128, 596, 594), (179, 181, 649, 647), (180, 77, 545, 648), (195, 193, 661, 663), (110, 112, 580, 578), (173, 178, 646, 641), (193, 58, 526, 661), (387, 317, 314, 386), (388, 365, 296, 387), (296, 317, 387), (389, 261, 365, 388), (390, 364, 261, 389), (385, 386, 314, 367), (367, 274, 384, 385), (383, 384, 274, 368), (383, 368, 253, 381), (380, 381, 253, 369), (369, 285, 380), (379, 380, 285, 324), (379, 324, 322, 378), (377, 378, 322, 308), (308, 307, 376, 377), (376, 307, 350, 375), (375, 350, 272, 382), (272, 260, 382), (382, 260, 258, 404), (405, 404, 258, 352), (405, 352, 290, 403), (403, 290, 312, 402), (312, 310, 401, 402), (355, 401, 310), (355, 282, 400, 401), (399, 400, 282, 358), (358, 248, 398, 399), (398, 248, 359, 397), (397, 359, 280, 396), (396, 280, 320, 395), (395, 320, 319, 394), (319, 304, 394), (304, 301, 393, 394), (392, 393, 301, 266), (266, 265, 391, 392), (390, 391, 265, 364), (249, 250, 338, 339), (283, 357, 340, 341), (343, 356, 354, 342), (344, 345, 293, 294), (353, 351, 291, 292), (371, 370, 327, 328), (287, 288, 329, 325), (256, 257, 330, 286), (277, 278, 254, 255), (313, 315, 275, 276), (297, 298, 332, 318), (366, 262, 333, 334), (335, 264, 270, 271), (300, 302, 267, 269), (306, 363, 362, 305), (337, 361, 360, 336), (250, 252, 281, 338), (311, 284, 342, 354), (294, 295, 311, 344), (259, 295, 291, 351), (347, 273, 259, 346), (273, 326, 372, 309), (323, 309, 327, 370), (288, 289, 323, 329), (331, 289, 330, 257), (331, 254, 278, 279), (316, 279, 275, 315), (263, 299, 333, 262), (268, 267, 302, 303), (362, 321, 303, 305), (336, 360, 281, 321), (237, 281, 252, 238), (237, 236, 281), (236, 235, 321, 281), (235, 234, 321), (233, 303, 321, 234), (233, 232, 303), (232, 231, 303), (230, 268, 303, 231), (230, 229, 268), (268, 229, 228, 263), (227, 226, 263, 228), (225, 299, 263, 226), (316, 332, 223), (223, 332, 298, 224), (225, 224, 298, 299), (223, 222, 316), (221, 279, 316, 222), (221, 220, 279), (220, 219, 331, 279), (219, 218, 331), (217, 289, 331, 218), (217, 216, 289), (215, 323, 289, 216), (215, 214, 323), (213, 309, 323, 214), (213, 212, 309), (212, 211, 309), (211, 210, 273, 309), (210, 209, 273), (247, 259, 273, 209), (247, 246, 259), (245, 295, 259, 246), (245, 244, 295), (243, 311, 295, 244), (243, 242, 311), (311, 242, 241, 284), (241, 240, 284), (239, 252, 284, 240), (239, 238, 252), (0, 12, 10, 1), (2, 22, 21, 0), (4, 23, 22, 2), (6, 24, 23, 4), (26, 24, 6, 8), (26, 8, 7, 27), (27, 7, 5, 28), (3, 29, 28, 5), (29, 3, 31), (1, 32, 31, 3), (33, 32, 1, 10), (9, 34, 33, 10), (35, 34, 9, 11), (36, 35, 11, 13), (37, 36, 13, 15), (38, 37, 15, 17), (16, 39, 38, 17), (39, 16, 40), (16, 14, 19, 40), (12, 20, 19, 14), (20, 12, 0, 21), (502, 25, 645, 647), (646, 644, 549, 645), (672, 500, 499, 638), (25, 501, 641, 646), (651, 504, 503, 650), (672, 642, 555, 641), (647, 649, 544, 650), (512, 609, 607, 485), (608, 486, 485, 606), (671, 506, 505, 653), (669, 509, 508, 659), (488, 487, 611, 668), (511, 510, 662, 667), (670, 508, 507, 656), (606, 607, 605, 604), (600, 611, 608, 612), (539, 653, 651, 654), (670, 660, 530, 659), (662, 669, 663, 525), (671, 657, 535, 656), (666, 665, 609, 667), (673, 30, 498, 635), (624, 626, 494, 493), (490, 489, 617, 675), (496, 495, 629, 630), (497, 496, 632, 674), (489, 18, 614, 676), (492, 491, 620, 625), (620, 675, 621, 586), (570, 632, 630, 633), (624, 625, 623, 580), (614, 668, 615, 596), (676, 618, 591, 617), (673, 639, 560, 638), (674, 636, 565, 635), (626, 628, 575, 629), (30, 673, 638, 499), (501, 500, 672, 641), (25, 646, 645), (502, 647, 650, 503), (504, 651, 653, 505), (656, 507, 506, 671), (659, 508, 670), (509, 669, 662, 510), (512, 511, 667, 609), (485, 607, 606), (487, 486, 608, 611), (488, 668, 614, 18), (676, 617, 489), (620, 491, 490, 675), (493, 492, 625, 624), (629, 495, 494, 626), (498, 497, 674, 635), (632, 496, 630), (580, 623, 622, 578), (621, 619, 584, 586), (618, 616, 589, 591), (596, 615, 613, 594), (612, 610, 599, 600), (604, 605, 603, 602), (666, 664, 520, 665), (525, 663, 661, 523), (660, 658, 528, 530), (657, 655, 533, 535), (654, 652, 537, 539), (544, 649, 648, 542), (644, 643, 547, 549), (555, 642, 640, 553), (639, 637, 558, 560), (636, 634, 563, 565), (633, 631, 568, 570), (628, 627, 573, 575), (622, 582, 576, 578), (619, 587, 582, 584), (589, 616, 592, 587), (613, 597, 592, 594), (599, 610, 601, 597), (603, 518, 601, 602), (520, 664, 521, 518), (661, 526, 521, 523), (658, 531, 526, 528), (533, 655, 677, 531), (540, 677, 537, 652), (542, 648, 545, 540), (643, 551, 545, 547), (640, 556, 551, 553), (558, 637, 561, 556), (634, 566, 561, 563), (631, 571, 566, 568), (573, 627, 576, 571), (577, 576, 582, 579), (577, 574, 576), (574, 572, 571, 576), (572, 569, 571), (567, 566, 571, 569), (567, 564, 566), (562, 561, 566, 564), (557, 561, 562, 559), (557, 554, 556, 561), (554, 552, 556), (550, 551, 556, 552), (550, 548, 551), (546, 545, 551, 548), (546, 543, 545), (543, 541, 540, 545), (541, 538, 540), (536, 677, 540, 538), (536, 534, 677), (532, 529, 531, 677), (534, 532, 677), (529, 527, 531), (524, 526, 531, 527), (524, 522, 526), (519, 521, 526, 522), (519, 517, 521), (517, 515, 518, 521), (515, 513, 518), (514, 601, 518, 513), (516, 601, 514), (516, 598, 597, 601), (598, 595, 597), (595, 593, 597), (590, 592, 597, 593), (590, 588, 592), (588, 585, 587, 592), (585, 583, 587), (581, 582, 587, 583), (581, 579, 582), (77, 79, 547, 545), (135, 50, 518, 603), (85, 87, 555, 553), (139, 137, 605, 607), (93, 95, 563, 561), (145, 129, 597, 613), (104, 101, 569, 572), (147, 145, 613, 615), (111, 109, 577, 579), (120, 117, 585, 588), (127, 125, 593, 595), (107, 161, 629, 575), (133, 134, 602, 601), (165, 163, 631, 633), (142, 133, 601, 610), (175, 83, 551, 643), (189, 187, 655, 657), (52, 197, 665, 520), (201, 195, 663, 669), (205, 171, 639, 673), (54, 51, 519, 522), (160, 159, 627, 628), (61, 59, 527, 529), (163, 103, 571, 631), (74, 76, 544, 542), (87, 173, 641, 555), (84, 82, 550, 552), (176, 175, 643, 644), (90, 92, 560, 558), (71, 185, 653, 539), (98, 100, 568, 566), (183, 186, 654, 651), (109, 106, 574, 577), (143, 200, 668, 611), (114, 116, 584, 582), (191, 201, 669, 659), (125, 122, 590, 593), (167, 205, 673, 635), (138, 140, 608, 606), (154, 114, 582, 622), (155, 154, 622, 623), (162, 165, 633, 630), (200, 147, 615, 668), (166, 98, 566, 634), (67, 188, 656, 535), (194, 199, 667, 662), (170, 204, 672, 638), (146, 208, 676, 614), (49, 47, 515, 517), (55, 57, 525, 523), (63, 65, 533, 531), (161, 162, 630, 629), (73, 70, 538, 541), (97, 167, 635, 565), (80, 78, 546, 548), (171, 169, 637, 639), (89, 86, 554, 557), (81, 177, 645, 549), (177, 179, 647, 645), (169, 93, 561, 637), (96, 94, 562, 564)])
_uv = me_21604_00_004_________________001.uv_layers.new(name='UVMap')
_uv.uv.foreach_set('vector', [0.7003, 0.6366, 0.7021, 0.6199, 0.7542, 0.5854, 0.7703, 0.5903, 0.7021, 0.6199, 0.7096, 0.6047, 0.7373, 0.5864, 0.7542, 0.5854, 0.7373, 0.5864, 0.7096, 0.6047, 0.7218, 0.5931, 0.7267, 0.6766, 0.7132, 0.6665, 0.7927, 0.6139, 0.7967, 0.6303, 0.9064, 0.6657, 0.8117, 0.6464, 0.9097, 0.6333, 0.8967, 0.6968, 0.8809, 0.7253, 0.8046, 0.6652, 0.9064, 0.6657, 0.8967, 0.6968, 0.8046, 0.6652, 0.8117, 0.6464, 0.8597, 0.7501, 0.8339, 0.7701, 0.792, 0.681, 0.792, 0.681, 0.8046, 0.6652, 0.8809, 0.7253, 0.8597, 0.7501, 0.6777, 0.7782, 0.7356, 0.6966, 0.7083, 0.7895, 0.7405, 0.7944, 0.7558, 0.6975, 0.7731, 0.7927, 0.7558, 0.6975, 0.7405, 0.7944, 0.7083, 0.7895, 0.7356, 0.6966, 0.8047, 0.7845, 0.7731, 0.7927, 0.7558, 0.6975, 0.7752, 0.6921, 0.7752, 0.6921, 0.792, 0.681, 0.8339, 0.7701, 0.8047, 0.7845, 0.5948, 0.6819, 0.5882, 0.65, 0.6845, 0.6407, 0.5882, 0.6174, 0.5947, 0.5854, 0.6075, 0.5554, 0.6853, 0.6206, 0.6845, 0.6407, 0.5882, 0.65, 0.5882, 0.6174, 0.6853, 0.6206, 0.8336, 0.4966, 0.8594, 0.5165, 0.7803, 0.5774, 0.7401, 0.4725, 0.7727, 0.4741, 0.8043, 0.4823, 0.7614, 0.5703, 0.8043, 0.4823, 0.8336, 0.4966, 0.7803, 0.5774, 0.7614, 0.5703, 0.6075, 0.5554, 0.6261, 0.5287, 0.6924, 0.6017, 0.6853, 0.6206, 0.705, 0.5859, 0.6924, 0.6017, 0.6261, 0.5287, 0.6497, 0.5062, 0.7412, 0.5694, 0.7079, 0.4775, 0.7401, 0.4725, 0.7614, 0.5703, 0.7218, 0.5748, 0.6773, 0.4889, 0.7079, 0.4775, 0.7412, 0.5694, 0.6497, 0.5062, 0.6773, 0.4889, 0.7218, 0.5748, 0.705, 0.5859, 0.5948, 0.6819, 0.6845, 0.6407, 0.6898, 0.6602, 0.6077, 0.7118, 0.7356, 0.6966, 0.6777, 0.7782, 0.65, 0.761, 0.7167, 0.6895, 0.65, 0.761, 0.6264, 0.7386, 0.7009, 0.677, 0.7167, 0.6895, 0.6264, 0.7386, 0.6077, 0.7118, 0.6898, 0.6602, 0.7009, 0.677, 0.8594, 0.5165, 0.8806, 0.5412, 0.7961, 0.5899, 0.7803, 0.5774, 0.7961, 0.5899, 0.8806, 0.5412, 0.8965, 0.5697, 0.8072, 0.6068, 0.8965, 0.5697, 0.9063, 0.6008, 0.8126, 0.6262, 0.8072, 0.6068, 0.9097, 0.6333, 0.8117, 0.6464, 0.8126, 0.6262, 0.9063, 0.6008, 0.9916, 0.1936, 0.8681, 0.2018, 0.9933, 0.1611, 0.7874, 0.6622, 0.7752, 0.6738, 0.7597, 0.6805, 0.7874, 0.6622, 0.7597, 0.6805, 0.7428, 0.6815, 0.7949, 0.6471, 0.8191, 0.1228, 0.816, 0.008935, 0.8486, 0.008929, 0.8368, 0.1211, 0.7428, 0.6815, 0.7267, 0.6766, 0.7967, 0.6303, 0.7949, 0.6471, 0.08417, 0.08679, 0.0945, 0.08679, 0.0945, 0.119, 0.08417, 0.119, 0.4325, 0.1924, 0.4428, 0.1924, 0.4428, 0.2246, 0.4325, 0.2246, 0.4428, 0.2255, 0.4532, 0.2255, 0.4532, 0.2577, 0.4428, 0.2577, 0.6047, 0.992, 0.5645, 0.992, 0.5645, 0.9598, 0.6047, 0.9598, 0.6851, 0.992, 0.6449, 0.992, 0.6449, 0.9598, 0.6851, 0.9598, 0.8861, 0.992, 0.8459, 0.992, 0.8459, 0.9598, 0.8861, 0.9598, 0.7655, 0.992, 0.7253, 0.992, 0.7253, 0.9598, 0.7655, 0.9598, 0.6047, 0.9098, 0.6449, 0.9098, 0.6449, 0.942, 0.6047, 0.942, 0.5645, 0.9098, 0.6047, 0.9098, 0.6047, 0.942, 0.5645, 0.942, 0.9263, 0.992, 0.8861, 0.992, 0.8861, 0.9598, 0.9263, 0.9598, 0.4841, 0.9098, 0.5243, 0.9098, 0.5243, 0.942, 0.4841, 0.942, 0.3233, 0.9098, 0.3635, 0.9098, 0.3635, 0.942, 0.3233, 0.942, 0.1224, 0.992, 0.08216, 0.992, 0.08216, 0.9598, 0.1224, 0.9598, 0.2831, 0.992, 0.2429, 0.992, 0.2429, 0.9598, 0.2831, 0.9598, 0.2028, 0.9098, 0.2429, 0.9098, 0.2429, 0.942, 0.2028, 0.942, 0.4439, 0.9098, 0.4841, 0.9098, 0.4841, 0.942, 0.4439, 0.942, 0.6449, 0.992, 0.6047, 0.992, 0.6047, 0.9598, 0.6449, 0.9598, 0.3635, 0.9098, 0.4037, 0.9098, 0.4037, 0.942, 0.3635, 0.942, 0.1626, 0.9098, 0.2028, 0.9098, 0.2028, 0.942, 0.1626, 0.942, 0.2831, 0.9098, 0.3233, 0.9098, 0.3233, 0.942, 0.2831, 0.942, 0.08216, 0.9098, 0.1224, 0.9098, 0.1224, 0.942, 0.08216, 0.942, 0.08216, 0.992, 0.04196, 0.992, 0.04196, 0.9598, 0.08216, 0.9598, 0.1224, 0.9098, 0.1626, 0.9098, 0.1626, 0.942, 0.1224, 0.942, 0.04196, 0.992, 0.001761, 0.992, 0.001761, 0.9598, 0.04196, 0.9598, 0.2028, 0.992, 0.1626, 0.992, 0.1626, 0.9598, 0.2028, 0.9598, 0.3635, 0.992, 0.3233, 0.992, 0.3233, 0.9598, 0.3635, 0.9598, 0.001761, 0.9098, 0.04196, 0.9098, 0.04196, 0.942, 0.001761, 0.942, 0.2429, 0.9098, 0.2831, 0.9098, 0.2831, 0.942, 0.2429, 0.942, 0.8459, 0.992, 0.8057, 0.992, 0.8057, 0.9598, 0.8459, 0.9598, 0.4037, 0.992, 0.3635, 0.992, 0.3635, 0.9598, 0.4037, 0.9598, 0.1626, 0.992, 0.1224, 0.992, 0.1224, 0.9598, 0.1626, 0.9598, 0.5645, 0.992, 0.5243, 0.992, 0.5243, 0.9598, 0.5645, 0.9598, 0.2429, 0.992, 0.2028, 0.992, 0.2028, 0.9598, 0.2429, 0.9598, 0.4439, 0.992, 0.4037, 0.992, 0.4037, 0.9598, 0.4439, 0.9598, 0.3233, 0.992, 0.2831, 0.992, 0.2831, 0.9598, 0.3233, 0.9598, 0.4841, 0.9598, 0.4841, 0.992, 0.4439, 0.992, 0.4439, 0.9598, 0.09369, 0.2577, 0.07593, 0.2577, 0.07593, 0.1529, 0.09369, 0.1529, 0.8057, 0.992, 0.7655, 0.992, 0.7655, 0.9598, 0.8057, 0.9598, 0.04196, 0.9098, 0.08216, 0.9098, 0.08216, 0.942, 0.04196, 0.942, 0.5243, 0.992, 0.4841, 0.992, 0.4841, 0.9598, 0.5243, 0.9598, 0.5243, 0.9098, 0.5645, 0.9098, 0.5645, 0.942, 0.5243, 0.942, 0.7253, 0.992, 0.6851, 0.992, 0.6851, 0.9598, 0.7253, 0.9598, 0.154, 0.08679, 0.1643, 0.08679, 0.1643, 0.119, 0.154, 0.119, 0.1747, 0.08679, 0.185, 0.08679, 0.185, 0.119, 0.1747, 0.119, 0.8156, 0.8928, 0.8259, 0.8928, 0.8259, 0.925, 0.8156, 0.925, 0.1643, 0.08679, 0.1747, 0.08679, 0.1747, 0.119, 0.1643, 0.119, 0.1437, 0.08679, 0.154, 0.08679, 0.154, 0.119, 0.1437, 0.119, 0.09535, 0.08679, 0.123, 0.08679, 0.123, 0.119, 0.09535, 0.119, 0.1333, 0.08679, 0.1437, 0.08679, 0.1437, 0.119, 0.1333, 0.119, 0.05316, 0.1199, 0.0635, 0.1199, 0.0635, 0.1521, 0.05316, 0.1521, 0.04283, 0.1199, 0.05316, 0.1199, 0.05316, 0.1521, 0.04283, 0.1521, 0.004862, 0.1199, 0.03249, 0.1199, 0.03249, 0.1521, 0.004862, 0.1521, 0.07383, 0.1199, 0.08417, 0.1199, 0.08417, 0.1521, 0.07383, 0.1521, 0.08417, 0.1199, 0.0945, 0.1199, 0.0945, 0.1521, 0.08417, 0.1521, 0.0635, 0.1199, 0.07383, 0.1199, 0.07383, 0.1521, 0.0635, 0.1521, 0.3077, 0.06259, 0.3354, 0.06259, 0.3354, 0.09482, 0.3077, 0.09482, 0.2445, 0.06898, 0.2341, 0.06898, 0.2341, 0.05287, 0.2445, 0.05287, 0.387, 0.06259, 0.3974, 0.06259, 0.3974, 0.09482, 0.387, 0.09482, 0.4532, 0.04227, 0.4428, 0.04227, 0.4428, 0.02615, 0.4532, 0.02615, 0.3767, 0.06259, 0.387, 0.06259, 0.387, 0.09482, 0.3767, 0.09482, 0.05316, 0.03591, 0.04283, 0.03591, 0.04283, 0.01979, 0.05316, 0.01979, 0.356, 0.06259, 0.3664, 0.06259, 0.3664, 0.09482, 0.356, 0.09482, 0.8057, 0.9429, 0.8459, 0.9429, 0.8459, 0.959, 0.8057, 0.959, 0.3354, 0.06259, 0.3457, 0.06259, 0.3457, 0.09482, 0.3354, 0.09482, 0.3491, 0.04563, 0.3594, 0.04563, 0.3594, 0.06175, 0.3491, 0.06175, 0.3457, 0.06259, 0.356, 0.06259, 0.356, 0.09482, 0.3457, 0.09482, 0.2429, 0.9429, 0.2831, 0.9429, 0.2831, 0.959, 0.2429, 0.959, 0.3284, 0.161, 0.3181, 0.161, 0.3181, 0.1287, 0.3284, 0.1287, 0.3635, 0.9089, 0.3233, 0.9089, 0.3233, 0.8928, 0.3635, 0.8928, 0.4635, 0.1924, 0.4738, 0.1924, 0.4738, 0.2246, 0.4635, 0.2246, 0.4532, 0.1924, 0.4635, 0.1924, 0.4635, 0.2246, 0.4532, 0.2246, 0.4842, 0.1924, 0.4945, 0.1924, 0.4945, 0.2246, 0.4842, 0.2246, 0.4428, 0.1924, 0.4532, 0.1924, 0.4532, 0.2246, 0.4428, 0.2246, 0.4049, 0.1924, 0.4325, 0.1924, 0.4325, 0.2246, 0.4049, 0.2246, 0.4738, 0.1924, 0.4842, 0.1924, 0.4842, 0.2246, 0.4738, 0.2246, 0.4428, 0.1593, 0.4532, 0.1593, 0.4532, 0.1915, 0.4428, 0.1915, 0.4842, 0.1593, 0.4945, 0.1593, 0.4945, 0.1915, 0.4842, 0.1915, 0.4532, 0.1593, 0.4635, 0.1593, 0.4635, 0.1915, 0.4532, 0.1915, 0.4635, 0.1593, 0.4738, 0.1593, 0.4738, 0.1915, 0.4635, 0.1915, 0.4325, 0.1593, 0.4428, 0.1593, 0.4428, 0.1915, 0.4325, 0.1915, 0.4049, 0.1593, 0.4325, 0.1593, 0.4325, 0.1915, 0.4049, 0.1915, 0.07383, 0.05371, 0.08417, 0.05371, 0.08417, 0.08594, 0.07383, 0.08594, 0.4841, 0.9429, 0.5243, 0.9429, 0.5243, 0.959, 0.4841, 0.959, 0.03249, 0.05371, 0.04283, 0.05371, 0.04283, 0.08594, 0.03249, 0.08594, 0.08216, 0.9089, 0.04196, 0.9089, 0.04196, 0.8928, 0.08216, 0.8928, 0.3664, 0.06259, 0.3767, 0.06259, 0.3767, 0.09482, 0.3664, 0.09482, 0.08417, 0.05371, 0.0945, 0.05371, 0.0945, 0.08594, 0.08417, 0.08594, 0.04196, 0.9429, 0.08216, 0.9429, 0.08216, 0.959, 0.04196, 0.959, 0.04283, 0.05371, 0.05316, 0.05371, 0.05316, 0.08594, 0.04283, 0.08594, 0.004862, 0.05371, 0.03249, 0.05371, 0.03249, 0.08594, 0.004862, 0.08594, 0.2445, 0.05202, 0.2341, 0.05202, 0.2341, 0.03591, 0.2445, 0.03591, 0.05316, 0.05371, 0.0635, 0.05371, 0.0635, 0.08594, 0.05316, 0.08594, 0.03249, 0.1199, 0.04283, 0.1199, 0.04283, 0.1521, 0.03249, 0.1521, 0.2341, 0.1199, 0.2445, 0.1199, 0.2445, 0.1521, 0.2341, 0.1521, 0.2445, 0.1199, 0.2548, 0.1199, 0.2548, 0.1521, 0.2445, 0.1521, 0.2238, 0.1199, 0.2341, 0.1199, 0.2341, 0.1521, 0.2238, 0.1521, 0.2548, 0.1199, 0.2651, 0.1199, 0.2651, 0.1521, 0.2548, 0.1521, 0.2135, 0.1199, 0.2238, 0.1199, 0.2238, 0.1521, 0.2135, 0.1521, 0.1858, 0.1199, 0.2135, 0.1199, 0.2135, 0.1521, 0.1858, 0.1521, 0.7846, 0.8928, 0.7949, 0.8928, 0.7949, 0.925, 0.7846, 0.925, 0.8052, 0.8928, 0.8156, 0.8928, 0.8156, 0.925, 0.8052, 0.925, 0.7742, 0.8928, 0.7846, 0.8928, 0.7846, 0.925, 0.7742, 0.925, 0.7639, 0.8928, 0.7742, 0.8928, 0.7742, 0.925, 0.7639, 0.925, 0.7363, 0.8928, 0.7639, 0.8928, 0.7639, 0.925, 0.7363, 0.925, 0.6837, 0.8928, 0.6941, 0.8928, 0.6941, 0.925, 0.6837, 0.925, 0.7949, 0.8928, 0.8052, 0.8928, 0.8052, 0.925, 0.7949, 0.925, 0.123, 0.08679, 0.1333, 0.08679, 0.1333, 0.119, 0.123, 0.119, 0.4738, 0.2255, 0.4842, 0.2255, 0.4842, 0.2577, 0.4738, 0.2577, 0.4842, 0.2255, 0.4945, 0.2255, 0.4945, 0.2577, 0.4842, 0.2577, 0.4049, 0.2255, 0.4325, 0.2255, 0.4325, 0.2577, 0.4049, 0.2577, 0.4532, 0.2255, 0.4635, 0.2255, 0.4635, 0.2577, 0.4532, 0.2577, 0.4325, 0.2255, 0.4428, 0.2255, 0.4428, 0.2577, 0.4325, 0.2577, 0.4635, 0.2255, 0.4738, 0.2255, 0.4738, 0.2577, 0.4635, 0.2577, 0.4738, 0.1262, 0.4842, 0.1262, 0.4842, 0.1585, 0.4738, 0.1585, 0.03249, 0.08679, 0.04283, 0.08679, 0.04283, 0.119, 0.03249, 0.119, 0.004862, 0.08679, 0.03249, 0.08679, 0.03249, 0.119, 0.004862, 0.119, 0.05316, 0.08679, 0.0635, 0.08679, 0.0635, 0.119, 0.05316, 0.119, 0.07383, 0.08679, 0.08417, 0.08679, 0.08417, 0.119, 0.07383, 0.119, 0.0635, 0.08679, 0.07383, 0.08679, 0.07383, 0.119, 0.0635, 0.119, 0.04283, 0.08679, 0.05316, 0.08679, 0.05316, 0.119, 0.04283, 0.119, 0.3387, 0.161, 0.3284, 0.161, 0.3284, 0.1287, 0.3387, 0.1287, 0.154, 0.08594, 0.1437, 0.08594, 0.1437, 0.06983, 0.154, 0.06983, 0.185, 0.1521, 0.1574, 0.1521, 0.1574, 0.1199, 0.185, 0.1199, 0.3594, 0.161, 0.3491, 0.161, 0.3491, 0.1287, 0.3594, 0.1287, 0.3698, 0.161, 0.3594, 0.161, 0.3594, 0.1287, 0.3698, 0.1287, 0.3491, 0.161, 0.3387, 0.161, 0.3387, 0.1287, 0.3491, 0.1287, 0.3181, 0.161, 0.3077, 0.161, 0.3077, 0.1287, 0.3181, 0.1287, 0.5243, 0.9429, 0.5645, 0.9429, 0.5645, 0.959, 0.5243, 0.959, 0.3974, 0.161, 0.3698, 0.161, 0.3698, 0.1287, 0.3974, 0.1287, 0.4842, 0.04227, 0.4738, 0.04227, 0.4738, 0.02615, 0.4842, 0.02615, 0.2341, 0.08679, 0.2445, 0.08679, 0.2445, 0.119, 0.2341, 0.119, 0.356, 0.09567, 0.3664, 0.09567, 0.3664, 0.1279, 0.356, 0.1279, 0.3077, 0.09567, 0.3354, 0.09567, 0.3354, 0.1279, 0.3077, 0.1279, 0.3664, 0.09567, 0.3767, 0.09567, 0.3767, 0.1279, 0.3664, 0.1279, 0.387, 0.09567, 0.3974, 0.09567, 0.3974, 0.1279, 0.387, 0.1279, 0.3767, 0.09567, 0.387, 0.09567, 0.387, 0.1279, 0.3767, 0.1279, 0.3457, 0.09567, 0.356, 0.09567, 0.356, 0.1279, 0.3457, 0.1279, 0.4635, 0.06008, 0.4738, 0.06008, 0.4738, 0.09231, 0.4635, 0.09231, 0.4049, 0.06008, 0.4325, 0.06008, 0.4325, 0.09231, 0.4049, 0.09231, 0.4428, 0.06008, 0.4532, 0.06008, 0.4532, 0.09231, 0.4428, 0.09231, 0.4738, 0.1593, 0.4842, 0.1593, 0.4842, 0.1915, 0.4738, 0.1915, 0.4738, 0.06008, 0.4842, 0.06008, 0.4842, 0.09231, 0.4738, 0.09231, 0.4842, 0.06008, 0.4945, 0.06008, 0.4945, 0.09231, 0.4842, 0.09231, 0.4532, 0.06008, 0.4635, 0.06008, 0.4635, 0.09231, 0.4532, 0.09231, 0.4325, 0.09315, 0.4428, 0.09315, 0.4428, 0.1254, 0.4325, 0.1254, 0.4738, 0.04227, 0.4635, 0.04227, 0.4635, 0.02615, 0.4738, 0.02615, 0.4532, 0.09315, 0.4635, 0.09315, 0.4635, 0.1254, 0.4532, 0.1254, 0.1747, 0.08594, 0.1643, 0.08594, 0.1643, 0.06983, 0.1747, 0.06983, 0.4428, 0.09315, 0.4532, 0.09315, 0.4532, 0.1254, 0.4428, 0.1254, 0.09535, 0.01894, 0.1057, 0.01894, 0.1057, 0.03506, 0.09535, 0.03506, 0.4635, 0.09315, 0.4738, 0.09315, 0.4738, 0.1254, 0.4635, 0.1254, 0.5645, 0.9429, 0.6047, 0.9429, 0.6047, 0.959, 0.5645, 0.959, 0.4842, 0.09315, 0.4945, 0.09315, 0.4945, 0.1254, 0.4842, 0.1254, 0.7363, 0.9259, 0.7466, 0.9259, 0.7466, 0.942, 0.7363, 0.942, 0.0635, 0.05371, 0.07383, 0.05371, 0.07383, 0.08594, 0.0635, 0.08594, 0.4635, 0.04227, 0.4532, 0.04227, 0.4532, 0.02615, 0.4635, 0.02615, 0.4738, 0.09315, 0.4842, 0.09315, 0.4842, 0.1254, 0.4738, 0.1254, 0.2375, 0.06983, 0.2479, 0.06983, 0.2479, 0.08594, 0.2375, 0.08594, 0.1367, 0.1521, 0.1264, 0.1521, 0.1264, 0.1199, 0.1367, 0.1199, 0.8459, 0.9429, 0.8861, 0.9429, 0.8861, 0.959, 0.8459, 0.959, 0.116, 0.1521, 0.1057, 0.1521, 0.1057, 0.1199, 0.116, 0.1199, 0.4152, 0.009193, 0.4255, 0.009193, 0.4255, 0.02531, 0.4152, 0.02531, 0.1057, 0.1521, 0.09535, 0.1521, 0.09535, 0.1199, 0.1057, 0.1199, 0.3387, 0.04563, 0.3491, 0.04563, 0.3491, 0.06175, 0.3387, 0.06175, 0.1264, 0.1521, 0.116, 0.1521, 0.116, 0.1199, 0.1264, 0.1199, 0.4255, 0.009193, 0.4359, 0.009193, 0.4359, 0.02531, 0.4255, 0.02531, 0.1574, 0.1521, 0.147, 0.1521, 0.147, 0.1199, 0.1574, 0.1199, 0.356, 0.04479, 0.3457, 0.04479, 0.3457, 0.02867, 0.356, 0.02867, 0.09535, 0.03591, 0.1057, 0.03591, 0.1057, 0.05202, 0.09535, 0.05202, 0.6871, 0.9259, 0.6975, 0.9259, 0.6975, 0.942, 0.6871, 0.942, 0.147, 0.1521, 0.1367, 0.1521, 0.1367, 0.1199, 0.147, 0.1199, 0.4738, 0.05923, 0.4635, 0.05923, 0.4635, 0.04312, 0.4738, 0.04312, 0.2548, 0.08679, 0.2651, 0.08679, 0.2651, 0.119, 0.2548, 0.119, 0.1858, 0.08679, 0.2135, 0.08679, 0.2135, 0.119, 0.1858, 0.119, 0.2238, 0.08679, 0.2341, 0.08679, 0.2341, 0.119, 0.2238, 0.119, 0.2651, 0.08679, 0.2755, 0.08679, 0.2755, 0.119, 0.2651, 0.119, 0.2135, 0.08679, 0.2238, 0.08679, 0.2238, 0.119, 0.2135, 0.119, 0.2651, 0.1199, 0.2755, 0.1199, 0.2755, 0.1521, 0.2651, 0.1521, 0.2445, 0.08679, 0.2548, 0.08679, 0.2548, 0.119, 0.2445, 0.119, 0.6734, 0.8928, 0.6837, 0.8928, 0.6837, 0.925, 0.6734, 0.925, 0.7251, 0.8928, 0.7354, 0.8928, 0.7354, 0.925, 0.7251, 0.925, 0.6941, 0.8928, 0.7044, 0.8928, 0.7044, 0.925, 0.6941, 0.925, 0.7147, 0.8928, 0.7251, 0.8928, 0.7251, 0.925, 0.7147, 0.925, 0.7044, 0.8928, 0.7147, 0.8928, 0.7147, 0.925, 0.7044, 0.925, 0.6458, 0.8928, 0.6734, 0.8928, 0.6734, 0.925, 0.6458, 0.925, 0.4325, 0.06008, 0.4428, 0.06008, 0.4428, 0.09231, 0.4325, 0.09231, 0.4842, 0.1262, 0.4945, 0.1262, 0.4945, 0.1585, 0.4842, 0.1585, 0.4325, 0.1262, 0.4428, 0.1262, 0.4428, 0.1585, 0.4325, 0.1585, 0.4049, 0.09315, 0.4325, 0.09315, 0.4325, 0.1254, 0.4049, 0.1254, 0.08216, 0.9429, 0.1224, 0.9429, 0.1224, 0.959, 0.08216, 0.959, 0.4635, 0.1262, 0.4738, 0.1262, 0.4738, 0.1585, 0.4635, 0.1585, 0.4532, 0.1262, 0.4635, 0.1262, 0.4635, 0.1585, 0.4532, 0.1585, 0.4428, 0.1262, 0.4532, 0.1262, 0.4532, 0.1585, 0.4428, 0.1585, 0.4049, 0.1262, 0.4325, 0.1262, 0.4325, 0.1585, 0.4049, 0.1585, 0.4649, 0.4963, 0.4486, 0.4504, 0.4539, 0.4415, 0.4747, 0.4998, 0.4693, 0.5725, 0.4696, 0.5238, 0.4776, 0.5173, 0.4772, 0.5791, 0.3193, 0.7648, 0.3295, 0.7668, 0.2495, 0.7804, 0.2584, 0.7751, 0.02432, 0.5761, 0.0206, 0.5858, 0.02113, 0.5046, 0.02473, 0.5143, 0.04258, 0.568, 0.03237, 0.5696, 0.03268, 0.5209, 0.04287, 0.5227, 0.06244, 0.638, 0.05339, 0.643, 0.03703, 0.5971, 0.0472, 0.5953, 0.06718, 0.6673, 0.0761, 0.662, 0.105, 0.697, 0.09826, 0.7048, 0.1195, 0.7229, 0.1261, 0.7149, 0.1653, 0.7379, 0.1615, 0.7475, 0.1877, 0.7572, 0.1912, 0.7475, 0.2358, 0.7556, 0.2356, 0.766, 0.3082, 0.7482, 0.3115, 0.758, 0.2635, 0.7662, 0.2634, 0.7558, 0.3737, 0.7165, 0.3802, 0.7246, 0.3378, 0.7486, 0.3342, 0.739, 0.4016, 0.7068, 0.3949, 0.6989, 0.4243, 0.6643, 0.4332, 0.6697, 0.4541, 0.5979, 0.4643, 0.5999, 0.4473, 0.6456, 0.4383, 0.6405, 0.4693, 0.5725, 0.4591, 0.5708, 0.4594, 0.5254, 0.4696, 0.5238, 0.4649, 0.4963, 0.4548, 0.4981, 0.4395, 0.4554, 0.4486, 0.4504, 0.4037, 0.3886, 0.4348, 0.4261, 0.4259, 0.4314, 0.3969, 0.3964, 0.3404, 0.3459, 0.3825, 0.3705, 0.3759, 0.3785, 0.3367, 0.3556, 0.2664, 0.3274, 0.3143, 0.3362, 0.3108, 0.3459, 0.2662, 0.3378, 0.1938, 0.3452, 0.1904, 0.3354, 0.2385, 0.3272, 0.2385, 0.3376, 0.1283, 0.3769, 0.1218, 0.3688, 0.1642, 0.3448, 0.1678, 0.3545, 0.06877, 0.4238, 0.1003, 0.3866, 0.107, 0.3945, 0.07762, 0.4291, 0.05467, 0.4478, 0.06365, 0.4529, 0.04785, 0.4955, 0.0377, 0.4935, 0.2983, 0.2755, 0.3309, 0.2755, 0.3309, 0.2916, 0.2983, 0.2916, 0.2005, 0.2755, 0.2331, 0.2755, 0.2331, 0.2916, 0.2005, 0.2916, 0.2331, 0.2755, 0.2657, 0.2755, 0.2657, 0.2916, 0.2331, 0.2916, 0.1679, 0.2755, 0.2005, 0.2755, 0.2005, 0.2916, 0.1679, 0.2916, 0.1353, 0.2755, 0.1679, 0.2755, 0.1679, 0.2916, 0.1353, 0.2916, 0.1027, 0.2755, 0.1353, 0.2755, 0.1353, 0.2916, 0.1027, 0.2916, 0.07007, 0.2755, 0.1027, 0.2755, 0.1027, 0.2916, 0.07007, 0.2916, 0.03747, 0.2755, 0.07007, 0.2755, 0.07007, 0.2916, 0.03747, 0.2916, 0.004862, 0.2755, 0.03747, 0.2755, 0.03747, 0.2916, 0.004862, 0.2916, 0.07007, 0.2747, 0.03747, 0.2747, 0.03747, 0.2585, 0.07007, 0.2585, 0.03747, 0.2747, 0.004862, 0.2747, 0.004862, 0.2585, 0.03747, 0.2585, 0.1027, 0.2747, 0.07007, 0.2747, 0.07007, 0.2585, 0.1027, 0.2585, 0.1353, 0.2747, 0.1027, 0.2747, 0.1027, 0.2585, 0.1353, 0.2585, 0.1679, 0.2747, 0.1353, 0.2747, 0.1353, 0.2585, 0.1679, 0.2585, 0.2005, 0.2747, 0.1679, 0.2747, 0.1679, 0.2585, 0.2005, 0.2585, 0.2331, 0.2747, 0.2005, 0.2747, 0.2005, 0.2585, 0.2331, 0.2585, 0.2657, 0.2747, 0.2331, 0.2747, 0.2331, 0.2585, 0.2657, 0.2585, 0.2983, 0.2747, 0.2657, 0.2747, 0.2657, 0.2585, 0.2983, 0.2585, 0.3309, 0.2747, 0.2983, 0.2747, 0.2983, 0.2585, 0.3309, 0.2585, 0.3635, 0.2747, 0.3309, 0.2747, 0.3309, 0.2585, 0.3635, 0.2585, 0.3961, 0.2747, 0.3635, 0.2747, 0.3635, 0.2585, 0.3961, 0.2585, 0.4287, 0.2747, 0.3961, 0.2747, 0.3961, 0.2585, 0.4287, 0.2585, 0.3635, 0.2755, 0.3961, 0.2755, 0.3961, 0.2916, 0.3635, 0.2916, 0.3309, 0.2755, 0.3635, 0.2755, 0.3635, 0.2916, 0.3309, 0.2916, 0.494, 0.2747, 0.4613, 0.2747, 0.4613, 0.2585, 0.494, 0.2585, 0.2657, 0.2755, 0.2983, 0.2755, 0.2983, 0.2916, 0.2657, 0.2916, 0.494, 0.2755, 0.5266, 0.2755, 0.5266, 0.2916, 0.494, 0.2916, 0.4613, 0.2755, 0.494, 0.2755, 0.494, 0.2916, 0.4613, 0.2916, 0.4287, 0.2755, 0.4613, 0.2755, 0.4613, 0.2916, 0.4287, 0.2916, 0.4613, 0.2747, 0.4287, 0.2747, 0.4287, 0.2585, 0.4613, 0.2585, 0.8681, 0.1367, 0.9105, 0.02834, 0.9373, 0.04696, 0.8774, 0.1518, 0.8807, 0.1692, 0.9598, 0.07059, 0.977, 0.09826, 0.8774, 0.1867, 0.7912, 0.1438, 0.7541, 0.02837, 0.7841, 0.0155, 0.8032, 0.1307, 0.8774, 0.1518, 0.9373, 0.04696, 0.9598, 0.07059, 0.8807, 0.1692, 0.8539, 0.126, 0.8806, 0.01549, 0.9105, 0.02834, 0.8681, 0.1367, 0.8368, 0.1211, 0.8486, 0.008929, 0.8806, 0.01549, 0.8539, 0.126, 0.7848, 0.1604, 0.7274, 0.047, 0.7541, 0.02837, 0.7912, 0.1438, 0.8032, 0.1307, 0.7841, 0.0155, 0.816, 0.008935, 0.8191, 0.1228, 0.7043, 0.653, 0.7003, 0.6366, 0.7703, 0.5903, 0.7838, 0.6005, 0.7274, 0.047, 0.7848, 0.1604, 0.7049, 0.07064, 0.6877, 0.09831, 0.7848, 0.1781, 0.6763, 0.1289, 0.8191, 0.2158, 0.7999, 0.3271, 0.7688, 0.3174, 0.8032, 0.2078, 0.8368, 0.2174, 0.8324, 0.3304, 0.7999, 0.3271, 0.8191, 0.2158, 0.7049, 0.07064, 0.7848, 0.1604, 0.7848, 0.1781, 0.6877, 0.09831, 0.1292, 0.2577, 0.1115, 0.2577, 0.1115, 0.1529, 0.1292, 0.1529, 0.2536, 0.2577, 0.2358, 0.2577, 0.2358, 0.1529, 0.2536, 0.1529, 0.2714, 0.2577, 0.2536, 0.2577, 0.2536, 0.1529, 0.2714, 0.1529, 0.2891, 0.2577, 0.2714, 0.2577, 0.2714, 0.1529, 0.2891, 0.1529, 0.1648, 0.2577, 0.147, 0.2577, 0.147, 0.1529, 0.1648, 0.1529, 0.3069, 0.2577, 0.2891, 0.2577, 0.2891, 0.1529, 0.3069, 0.1529, 0.02263, 0.2577, 0.004862, 0.2577, 0.004862, 0.1529, 0.02263, 0.1529, 0.04039, 0.2577, 0.02263, 0.2577, 0.02263, 0.1529, 0.04039, 0.1529, 0.05816, 0.1529, 0.07593, 0.1529, 0.07593, 0.2577, 0.05816, 0.2577, 0.2181, 0.2577, 0.2003, 0.2577, 0.2003, 0.1529, 0.2181, 0.1529, 0.2358, 0.2577, 0.2181, 0.2577, 0.2181, 0.1529, 0.2358, 0.1529, 0.1115, 0.2577, 0.09369, 0.2577, 0.09369, 0.1529, 0.1115, 0.1529, 0.04039, 0.2577, 0.04039, 0.1529, 0.05816, 0.1529, 0.05816, 0.2577, 0.147, 0.2577, 0.1292, 0.2577, 0.1292, 0.1529, 0.147, 0.1529, 0.1825, 0.2577, 0.1648, 0.2577, 0.1648, 0.1529, 0.1825, 0.1529, 0.2003, 0.2577, 0.1825, 0.2577, 0.1825, 0.1529, 0.2003, 0.1529, 0.3472, 0.2186, 0.3448, 0.2572, 0.3285, 0.25, 0.316, 0.2375, 0.308, 0.2035, 0.3136, 0.1866, 0.3438, 0.2103, 0.3472, 0.2186, 0.3136, 0.1866, 0.325, 0.173, 0.347, 0.2019, 0.3438, 0.2103, 0.3405, 0.1643, 0.347, 0.2019, 0.325, 0.173, 0.3405, 0.1643, 0.3581, 0.1619, 0.3552, 0.1981, 0.347, 0.2019, 0.3637, 0.201, 0.3552, 0.1981, 0.3581, 0.1619, 0.3754, 0.166, 0.5117, 0.09763, 0.5117, 0.01706, 0.5299, 0.01706, 0.5299, 0.09763, 0.5117, 0.09763, 0.5299, 0.01706, 0.5712, 0.01727, 0.5712, 0.09785, 0.5622, 0.09785, 0.5622, 0.01727, 0.5712, 0.01727, 0.5622, 0.09785, 0.5404, 0.01701, 0.5404, 0.09758, 0.5314, 0.09758, 0.5314, 0.01701, 0.5404, 0.01701, 0.5314, 0.09758, 0.5815, 0.0172, 0.5815, 0.09777, 0.5725, 0.09777, 0.5725, 0.0172, 0.5815, 0.0172, 0.5725, 0.09777, 0.5915, 0.01734, 0.5915, 0.09791, 0.5825, 0.09791, 0.5825, 0.01734, 0.5915, 0.01734, 0.5825, 0.09791, 0.5608, 0.01706, 0.5608, 0.09763, 0.5518, 0.09763, 0.5518, 0.01706, 0.5608, 0.01706, 0.5518, 0.09763, 0.5507, 0.01711, 0.5507, 0.09769, 0.5417, 0.09769, 0.5417, 0.01711, 0.5507, 0.01711, 0.5417, 0.09769, 0.5266, 0.2662, 0.5236, 0.2747, 0.5228, 0.258, 0.5236, 0.2747, 0.5054, 0.2747, 0.5228, 0.258, 0.5228, 0.258, 0.5054, 0.2747, 0.5145, 0.2546, 0.5054, 0.2747, 0.5024, 0.2662, 0.5145, 0.2546, 0.5145, 0.2546, 0.5024, 0.2662, 0.5061, 0.258, 0.4037, 0.9098, 0.4439, 0.9098, 0.4439, 0.942, 0.4037, 0.942, 0.3625, 0.2581, 0.3448, 0.2572, 0.3472, 0.2186, 0.3654, 0.2176, 0.3625, 0.2581, 0.3654, 0.2176, 0.3794, 0.2524, 0.3794, 0.2524, 0.3654, 0.2176, 0.393, 0.2411, 0.4017, 0.2256, 0.393, 0.2411, 0.3654, 0.2176, 0.3679, 0.2089, 0.4042, 0.208, 0.4017, 0.2256, 0.3679, 0.2089, 0.4042, 0.208, 0.3679, 0.2089, 0.3637, 0.201, 0.4001, 0.1907, 0.3754, 0.166, 0.3901, 0.176, 0.4001, 0.1907, 0.3637, 0.201, 0.3088, 0.2212, 0.308, 0.2035, 0.3472, 0.2186, 0.316, 0.2375, 0.3961, 0.2755, 0.4287, 0.2755, 0.4287, 0.2916, 0.3961, 0.2916, 0.7913, 0.1947, 0.8032, 0.2078, 0.7688, 0.3174, 0.7403, 0.3015, 0.7848, 0.1781, 0.7913, 0.1947, 0.7403, 0.3015, 0.7156, 0.2803, 0.8368, 0.2174, 0.8539, 0.2125, 0.8648, 0.3271, 0.8324, 0.3304, 0.8959, 0.3173, 0.8648, 0.3271, 0.8539, 0.2125, 0.8681, 0.2018, 0.8959, 0.3173, 0.8681, 0.2018, 0.9244, 0.3015, 0.9244, 0.3015, 0.8681, 0.2018, 0.9492, 0.2803, 0.9492, 0.2803, 0.8681, 0.2018, 0.9691, 0.2545, 0.9691, 0.2545, 0.8681, 0.2018, 0.9835, 0.2252, 0.8681, 0.2018, 0.9916, 0.1936, 0.9835, 0.2252, 0.9933, 0.1611, 0.8681, 0.2018, 0.8774, 0.1867, 0.977, 0.09826, 0.9883, 0.1288, 0.6763, 0.1289, 0.7848, 0.1781, 0.6714, 0.1611, 0.6714, 0.1611, 0.7848, 0.1781, 0.6731, 0.1937, 0.6731, 0.1937, 0.7848, 0.1781, 0.6812, 0.2252, 0.6812, 0.2252, 0.7848, 0.1781, 0.6956, 0.2545, 0.7156, 0.2803, 0.6956, 0.2545, 0.7848, 0.1781, 0.3354, 0.09567, 0.3457, 0.09567, 0.3457, 0.1279, 0.3354, 0.1279, 0.1574, 0.01894, 0.185, 0.01894, 0.185, 0.03506, 0.1574, 0.03506, 0.123, 0.06898, 0.09535, 0.06898, 0.09535, 0.05287, 0.123, 0.05287, 0.2028, 0.9429, 0.2429, 0.9429, 0.2429, 0.959, 0.2028, 0.959, 0.7983, 0.9259, 0.8259, 0.9259, 0.8259, 0.942, 0.7983, 0.942, 0.2238, 0.03506, 0.2135, 0.03506, 0.2135, 0.01894, 0.2238, 0.01894, 0.185, 0.06898, 0.1747, 0.06898, 0.1747, 0.05287, 0.185, 0.05287, 0.8594, 0.925, 0.8268, 0.925, 0.8268, 0.9089, 0.8594, 0.9089, 0.1962, 0.06983, 0.2065, 0.06983, 0.2065, 0.08594, 0.1962, 0.08594, 0.04283, 0.05287, 0.03249, 0.05287, 0.03249, 0.03675, 0.04283, 0.03675, 0.4428, 0.04227, 0.4325, 0.04227, 0.4325, 0.02615, 0.4428, 0.02615, 0.2065, 0.06983, 0.2168, 0.06983, 0.2168, 0.08594, 0.2065, 0.08594, 0.3457, 0.02782, 0.3354, 0.02782, 0.3354, 0.01171, 0.3457, 0.01171, 0.123, 0.08594, 0.09535, 0.08594, 0.09535, 0.06983, 0.123, 0.06983, 0.4565, 0.009193, 0.4669, 0.009193, 0.4669, 0.02531, 0.4565, 0.02531, 0.6851, 0.9429, 0.7253, 0.9429, 0.7253, 0.959, 0.6851, 0.959, 0.2341, 0.06898, 0.2238, 0.06898, 0.2238, 0.05287, 0.2341, 0.05287, 0.6561, 0.9259, 0.6664, 0.9259, 0.6664, 0.942, 0.6561, 0.942, 0.6047, 0.9089, 0.5645, 0.9089, 0.5645, 0.8928, 0.6047, 0.8928, 0.7655, 0.9429, 0.8057, 0.9429, 0.8057, 0.959, 0.7655, 0.959, 0.4842, 0.05923, 0.4738, 0.05923, 0.4738, 0.04312, 0.4842, 0.04312, 0.4841, 0.9089, 0.4439, 0.9089, 0.4439, 0.8928, 0.4841, 0.8928, 0.5243, 0.9089, 0.4841, 0.9089, 0.4841, 0.8928, 0.5243, 0.8928, 0.4428, 0.05923, 0.4325, 0.05923, 0.4325, 0.04312, 0.4428, 0.04312, 0.4635, 0.05923, 0.4532, 0.05923, 0.4532, 0.04312, 0.4635, 0.04312, 0.4037, 0.9089, 0.3635, 0.9089, 0.3635, 0.8928, 0.4037, 0.8928, 0.2548, 0.03506, 0.2445, 0.03506, 0.2445, 0.01894, 0.2548, 0.01894, 0.2028, 0.9089, 0.1626, 0.9089, 0.1626, 0.8928, 0.2028, 0.8928, 0.1264, 0.03591, 0.1367, 0.03591, 0.1367, 0.05202, 0.1264, 0.05202, 0.2135, 0.03506, 0.1858, 0.03506, 0.1858, 0.01894, 0.2135, 0.01894, 0.4359, 0.009193, 0.4462, 0.009193, 0.4462, 0.02531, 0.4359, 0.02531, 0.1224, 0.9089, 0.08216, 0.9089, 0.08216, 0.8928, 0.1224, 0.8928, 0.08417, 0.05287, 0.07383, 0.05287, 0.07383, 0.03675, 0.08417, 0.03675, 0.7776, 0.9259, 0.7879, 0.9259, 0.7879, 0.942, 0.7776, 0.942, 0.2341, 0.05202, 0.2238, 0.05202, 0.2238, 0.03591, 0.2341, 0.03591, 0.07383, 0.05287, 0.0635, 0.05287, 0.0635, 0.03675, 0.07383, 0.03675, 0.0635, 0.03591, 0.05316, 0.03591, 0.05316, 0.01979, 0.0635, 0.01979, 0.3233, 0.9429, 0.3635, 0.9429, 0.3635, 0.959, 0.3233, 0.959, 0.8594, 0.942, 0.8268, 0.942, 0.8268, 0.9259, 0.8594, 0.9259, 0.3974, 0.02782, 0.387, 0.02782, 0.387, 0.01171, 0.3974, 0.01171, 0.2238, 0.06898, 0.2135, 0.06898, 0.2135, 0.05287, 0.2238, 0.05287, 0.0945, 0.05287, 0.08417, 0.05287, 0.08417, 0.03675, 0.0945, 0.03675, 0.0635, 0.05287, 0.05316, 0.05287, 0.05316, 0.03675, 0.0635, 0.03675, 0.4945, 0.05923, 0.4842, 0.05923, 0.4842, 0.04312, 0.4945, 0.04312, 0.1437, 0.06898, 0.1333, 0.06898, 0.1333, 0.05287, 0.1437, 0.05287, 0.07383, 0.03591, 0.0635, 0.03591, 0.0635, 0.01979, 0.07383, 0.01979, 0.1858, 0.06983, 0.1962, 0.06983, 0.1962, 0.08594, 0.1858, 0.08594, 0.2445, 0.03506, 0.2341, 0.03506, 0.2341, 0.01894, 0.2445, 0.01894, 0.7466, 0.9259, 0.7569, 0.9259, 0.7569, 0.942, 0.7466, 0.942, 0.1367, 0.01894, 0.147, 0.01894, 0.147, 0.03506, 0.1367, 0.03506, 0.7569, 0.9259, 0.7673, 0.9259, 0.7673, 0.942, 0.7569, 0.942, 0.2831, 0.9089, 0.2429, 0.9089, 0.2429, 0.8928, 0.2831, 0.8928, 0.001761, 0.9429, 0.04196, 0.9429, 0.04196, 0.959, 0.001762, 0.959, 0.4669, 0.009193, 0.4945, 0.009193, 0.4945, 0.02531, 0.4669, 0.02531, 0.1224, 0.9429, 0.1626, 0.9429, 0.1626, 0.959, 0.1224, 0.959, 0.1057, 0.01894, 0.116, 0.01894, 0.116, 0.03506, 0.1057, 0.03506, 0.2168, 0.06983, 0.2272, 0.06983, 0.2272, 0.08594, 0.2168, 0.08594, 0.147, 0.01894, 0.1574, 0.01894, 0.1574, 0.03506, 0.147, 0.03506, 0.4037, 0.9429, 0.4439, 0.9429, 0.4439, 0.959, 0.4037, 0.959, 0.2755, 0.03506, 0.2651, 0.03506, 0.2651, 0.01894, 0.2755, 0.01894, 0.4439, 0.9429, 0.4841, 0.9429, 0.4841, 0.959, 0.4439, 0.959, 0.4325, 0.04227, 0.4049, 0.04227, 0.4049, 0.02615, 0.4325, 0.02615, 0.1333, 0.06898, 0.123, 0.06898, 0.123, 0.05287, 0.1333, 0.05287, 0.0945, 0.03591, 0.08417, 0.03591, 0.08417, 0.01979, 0.0945, 0.01979, 0.387, 0.02782, 0.3767, 0.02782, 0.3767, 0.01171, 0.387, 0.01171, 0.1333, 0.08594, 0.123, 0.08594, 0.123, 0.06983, 0.1333, 0.06983, 0.4945, 0.04227, 0.4842, 0.04227, 0.4842, 0.02615, 0.4945, 0.02615, 0.356, 0.02782, 0.3457, 0.02782, 0.3457, 0.01171, 0.356, 0.01171, 0.2238, 0.05202, 0.2135, 0.05202, 0.2135, 0.03591, 0.2238, 0.03591, 0.03249, 0.03591, 0.004862, 0.03591, 0.004862, 0.01979, 0.03249, 0.01979, 0.05316, 0.05287, 0.04283, 0.05287, 0.04283, 0.03675, 0.05316, 0.03675, 0.6458, 0.9259, 0.6561, 0.9259, 0.6561, 0.942, 0.6458, 0.942, 0.6664, 0.9259, 0.6768, 0.9259, 0.6768, 0.942, 0.6664, 0.942, 0.2651, 0.05202, 0.2548, 0.05202, 0.2548, 0.03591, 0.2651, 0.03591, 0.2341, 0.03506, 0.2238, 0.03506, 0.2238, 0.01894, 0.2341, 0.01894, 0.1574, 0.03591, 0.185, 0.03591, 0.185, 0.05202, 0.1574, 0.05202, 0.2548, 0.05202, 0.2445, 0.05202, 0.2445, 0.03591, 0.2548, 0.03591, 0.1349, 0.4349, 0.107, 0.3945, 0.1283, 0.3769, 0.1598, 0.4138, 0.1148, 0.4606, 0.06365, 0.4529, 0.07762, 0.4291, 0.1349, 0.4349, 0.07762, 0.4291, 0.107, 0.3945, 0.1349, 0.4349, 0.1002, 0.4898, 0.04785, 0.4955, 0.06365, 0.4529, 0.1148, 0.4606, 0.09185, 0.5213, 0.04287, 0.5227, 0.04785, 0.4955, 0.1002, 0.4898, 0.1884, 0.3982, 0.1598, 0.4138, 0.1283, 0.3769, 0.1678, 0.3545, 0.1678, 0.3545, 0.1938, 0.3452, 0.2196, 0.3886, 0.1884, 0.3982, 0.252, 0.3856, 0.2196, 0.3886, 0.1938, 0.3452, 0.2385, 0.3376, 0.252, 0.3856, 0.2385, 0.3376, 0.2662, 0.3378, 0.2844, 0.3891, 0.3155, 0.399, 0.2844, 0.3891, 0.2662, 0.3378, 0.3108, 0.3459, 0.3108, 0.3459, 0.3367, 0.3556, 0.3155, 0.399, 0.3439, 0.415, 0.3155, 0.399, 0.3367, 0.3556, 0.3759, 0.3785, 0.3439, 0.415, 0.3759, 0.3785, 0.3969, 0.3964, 0.3685, 0.4364, 0.3883, 0.4624, 0.3685, 0.4364, 0.3969, 0.3964, 0.4259, 0.4314, 0.4259, 0.4314, 0.4395, 0.4554, 0.4025, 0.4917, 0.3883, 0.4624, 0.4025, 0.4917, 0.4395, 0.4554, 0.4548, 0.4981, 0.4104, 0.5233, 0.4104, 0.5233, 0.4548, 0.4981, 0.4594, 0.5254, 0.4119, 0.5559, 0.4594, 0.5254, 0.4591, 0.5708, 0.4119, 0.5559, 0.4119, 0.5559, 0.4591, 0.5708, 0.4541, 0.5979, 0.4067, 0.5881, 0.3952, 0.6186, 0.4067, 0.5881, 0.4541, 0.5979, 0.4383, 0.6405, 0.3952, 0.6186, 0.4383, 0.6405, 0.4243, 0.6643, 0.3778, 0.6462, 0.3778, 0.6462, 0.4243, 0.6643, 0.3949, 0.6989, 0.3551, 0.6697, 0.3949, 0.6989, 0.3737, 0.7165, 0.3283, 0.6881, 0.3551, 0.6697, 0.3342, 0.739, 0.3283, 0.6881, 0.3737, 0.7165, 0.3342, 0.739, 0.3082, 0.7482, 0.2982, 0.7008, 0.3283, 0.6881, 0.2662, 0.7071, 0.2982, 0.7008, 0.3082, 0.7482, 0.2634, 0.7558, 0.2634, 0.7558, 0.2358, 0.7556, 0.2336, 0.7069, 0.2662, 0.7071, 0.2336, 0.7069, 0.2358, 0.7556, 0.1912, 0.7475, 0.2017, 0.7001, 0.2017, 0.7001, 0.1912, 0.7475, 0.1653, 0.7379, 0.1719, 0.6871, 0.1719, 0.6871, 0.1653, 0.7379, 0.1261, 0.7149, 0.1452, 0.6683, 0.1452, 0.6683, 0.1261, 0.7149, 0.105, 0.697, 0.1229, 0.6445, 0.105, 0.697, 0.0761, 0.662, 0.1229, 0.6445, 0.0761, 0.662, 0.06244, 0.638, 0.1058, 0.6167, 0.1229, 0.6445, 0.09472, 0.5861, 0.1058, 0.6167, 0.06244, 0.638, 0.0472, 0.5953, 0.0472, 0.5953, 0.04258, 0.568, 0.08999, 0.5538, 0.09472, 0.5861, 0.09185, 0.5213, 0.08999, 0.5538, 0.04258, 0.568, 0.04287, 0.5227, 0.2356, 0.766, 0.2406, 0.775, 0.1798, 0.7639, 0.1877, 0.7572, 0.3115, 0.758, 0.3193, 0.7648, 0.2584, 0.7751, 0.2635, 0.7662, 0.3378, 0.7486, 0.3802, 0.7246, 0.3898, 0.7283, 0.3361, 0.7588, 0.4035, 0.7169, 0.4016, 0.7068, 0.4332, 0.6697, 0.4435, 0.6699, 0.4643, 0.5999, 0.474, 0.5966, 0.4525, 0.6545, 0.4473, 0.6456, 0.4037, 0.3886, 0.4057, 0.3785, 0.4451, 0.4261, 0.4348, 0.4261, 0.3404, 0.3459, 0.3388, 0.3357, 0.3922, 0.367, 0.3825, 0.3705, 0.2664, 0.3274, 0.2614, 0.3184, 0.3222, 0.3295, 0.3143, 0.3362, 0.1904, 0.3354, 0.1826, 0.3286, 0.2436, 0.3183, 0.2385, 0.3272, 0.1218, 0.3688, 0.1122, 0.3651, 0.1659, 0.3346, 0.1642, 0.3448, 0.06877, 0.4238, 0.05843, 0.4236, 0.09848, 0.3765, 0.1003, 0.3866, 0.0377, 0.4935, 0.02793, 0.4968, 0.04945, 0.4389, 0.05467, 0.4478, 0.02473, 0.5143, 0.03268, 0.5209, 0.03237, 0.5696, 0.02432, 0.5761, 0.05339, 0.643, 0.04806, 0.6519, 0.0273, 0.5937, 0.03703, 0.5971, 0.06718, 0.6673, 0.09826, 0.7048, 0.09627, 0.7149, 0.05684, 0.6673, 0.1195, 0.7229, 0.1615, 0.7475, 0.1631, 0.7577, 0.1098, 0.7265, 0.2406, 0.775, 0.2495, 0.7804, 0.1696, 0.7657, 0.1798, 0.7639, 0.4, 0.7267, 0.3295, 0.7668, 0.3361, 0.7588, 0.3898, 0.7283, 0.4435, 0.6699, 0.4526, 0.6649, 0.4, 0.7267, 0.4035, 0.7169, 0.4808, 0.5888, 0.4526, 0.6649, 0.4525, 0.6545, 0.474, 0.5966, 0.4776, 0.5173, 0.4814, 0.5076, 0.4808, 0.5888, 0.4772, 0.5791, 0.4814, 0.5076, 0.4747, 0.4998, 0.4539, 0.4415, 0.4541, 0.4312, 0.4023, 0.3687, 0.4541, 0.4312, 0.4451, 0.4261, 0.4057, 0.3785, 0.3388, 0.3357, 0.3323, 0.3277, 0.4023, 0.3687, 0.3922, 0.367, 0.2525, 0.313, 0.3323, 0.3277, 0.3222, 0.3295, 0.2614, 0.3184, 0.2525, 0.313, 0.2436, 0.3183, 0.1826, 0.3286, 0.1725, 0.3266, 0.102, 0.3667, 0.1725, 0.3266, 0.1659, 0.3346, 0.1122, 0.3651, 0.02113, 0.5046, 0.04939, 0.4286, 0.04945, 0.4389, 0.02793, 0.4968, 0.0206, 0.5858, 0.0273, 0.5937, 0.04806, 0.6519, 0.04786, 0.6622, 0.09627, 0.7149, 0.09962, 0.7247, 0.04786, 0.6622, 0.05684, 0.6673, 0.1098, 0.7265, 0.1631, 0.7577, 0.1696, 0.7657, 0.09962, 0.7247, 0.1994, 0.7911, 0.1696, 0.7657, 0.2495, 0.7804, 0.2393, 0.7962, 0.1994, 0.7911, 0.1609, 0.7797, 0.1696, 0.7657, 0.1609, 0.7797, 0.1247, 0.7622, 0.09962, 0.7247, 0.1696, 0.7657, 0.1247, 0.7622, 0.09175, 0.7391, 0.09962, 0.7247, 0.06294, 0.7111, 0.04786, 0.6622, 0.09962, 0.7247, 0.09175, 0.7391, 0.06294, 0.7111, 0.039, 0.6788, 0.04786, 0.6622, 0.039, 0.6788, 0.02055, 0.6431, 0.04786, 0.6622, 0.008073, 0.6049, 0.0206, 0.5858, 0.04786, 0.6622, 0.02055, 0.6431, 0.008073, 0.6049, 0.001884, 0.5652, 0.0206, 0.5858, 0.0206, 0.5858, 0.001884, 0.5652, 0.002146, 0.525, 0.02113, 0.5046, 0.008853, 0.4853, 0.02183, 0.4473, 0.02113, 0.5046, 0.002146, 0.525, 0.04074, 0.4118, 0.04939, 0.4286, 0.02113, 0.5046, 0.02183, 0.4473, 0.102, 0.3667, 0.09848, 0.3765, 0.09427, 0.3522, 0.09427, 0.3522, 0.09848, 0.3765, 0.05843, 0.4236, 0.0651, 0.3799, 0.04074, 0.4118, 0.0651, 0.3799, 0.05843, 0.4236, 0.04939, 0.4286, 0.09427, 0.3522, 0.1275, 0.3296, 0.102, 0.3667, 0.1639, 0.3126, 0.1725, 0.3266, 0.102, 0.3667, 0.1275, 0.3296, 0.1639, 0.3126, 0.2026, 0.3017, 0.1725, 0.3266, 0.2026, 0.3017, 0.2425, 0.2971, 0.2525, 0.313, 0.1725, 0.3266, 0.2425, 0.2971, 0.2827, 0.2989, 0.2525, 0.313, 0.322, 0.3072, 0.3323, 0.3277, 0.2525, 0.313, 0.2827, 0.2989, 0.322, 0.3072, 0.3595, 0.3217, 0.3323, 0.3277, 0.3942, 0.3421, 0.4023, 0.3687, 0.3323, 0.3277, 0.3595, 0.3217, 0.3942, 0.3421, 0.4252, 0.3677, 0.4023, 0.3687, 0.4516, 0.398, 0.4541, 0.4312, 0.4023, 0.3687, 0.4252, 0.3677, 0.4516, 0.398, 0.4729, 0.4321, 0.4541, 0.4312, 0.4729, 0.4321, 0.4884, 0.4692, 0.4541, 0.4312, 0.4884, 0.4692, 0.4978, 0.5082, 0.4814, 0.5076, 0.4541, 0.4312, 0.4978, 0.5082, 0.5008, 0.5483, 0.4814, 0.5076, 0.4973, 0.5884, 0.4808, 0.5888, 0.4814, 0.5076, 0.5008, 0.5483, 0.4973, 0.5884, 0.4874, 0.6273, 0.4808, 0.5888, 0.4714, 0.6642, 0.4526, 0.6649, 0.4808, 0.5888, 0.4874, 0.6273, 0.4714, 0.6642, 0.4497, 0.6981, 0.4526, 0.6649, 0.4228, 0.728, 0.4, 0.7267, 0.4526, 0.6649, 0.4497, 0.6981, 0.4228, 0.728, 0.3915, 0.7532, 0.4, 0.7267, 0.4, 0.7267, 0.3915, 0.7532, 0.3566, 0.7731, 0.3295, 0.7668, 0.3566, 0.7731, 0.3189, 0.7871, 0.3295, 0.7668, 0.2795, 0.7949, 0.2495, 0.7804, 0.3295, 0.7668, 0.3189, 0.7871, 0.2795, 0.7949, 0.2393, 0.7962, 0.2495, 0.7804, 0.7838, 0.6005, 0.7927, 0.6139, 0.7132, 0.6665, 0.7043, 0.653, 0.7703, 0.5903, 0.7803, 0.5774, 0.7961, 0.5899, 0.7838, 0.6005, 0.7542, 0.5854, 0.7614, 0.5703, 0.7803, 0.5774, 0.7703, 0.5903, 0.7373, 0.5864, 0.7412, 0.5694, 0.7614, 0.5703, 0.7542, 0.5854, 0.7218, 0.5748, 0.7412, 0.5694, 0.7373, 0.5864, 0.7218, 0.5931, 0.7218, 0.5748, 0.7218, 0.5931, 0.7096, 0.6047, 0.705, 0.5859, 0.705, 0.5859, 0.7096, 0.6047, 0.7021, 0.6199, 0.6924, 0.6017, 0.7003, 0.6366, 0.6853, 0.6206, 0.6924, 0.6017, 0.7021, 0.6199, 0.6853, 0.6206, 0.7003, 0.6366, 0.6845, 0.6407, 0.7043, 0.653, 0.6898, 0.6602, 0.6845, 0.6407, 0.7003, 0.6366, 0.7009, 0.677, 0.6898, 0.6602, 0.7043, 0.653, 0.7132, 0.6665, 0.7267, 0.6766, 0.7167, 0.6895, 0.7009, 0.677, 0.7132, 0.6665, 0.7356, 0.6966, 0.7167, 0.6895, 0.7267, 0.6766, 0.7428, 0.6815, 0.7558, 0.6975, 0.7356, 0.6966, 0.7428, 0.6815, 0.7597, 0.6805, 0.7752, 0.6921, 0.7558, 0.6975, 0.7597, 0.6805, 0.7752, 0.6738, 0.792, 0.681, 0.7752, 0.6921, 0.7752, 0.6738, 0.7874, 0.6622, 0.7949, 0.6471, 0.8046, 0.6652, 0.792, 0.681, 0.7874, 0.6622, 0.8046, 0.6652, 0.7949, 0.6471, 0.8117, 0.6464, 0.7949, 0.6471, 0.7967, 0.6303, 0.8126, 0.6262, 0.8117, 0.6464, 0.7927, 0.6139, 0.8072, 0.6068, 0.8126, 0.6262, 0.7967, 0.6303, 0.8072, 0.6068, 0.7927, 0.6139, 0.7838, 0.6005, 0.7961, 0.5899, 0.6773, 0.4889, 0.6497, 0.5062, 0.6367, 0.4563, 0.661, 0.4431, 0.6012, 0.4845, 0.5935, 0.4776, 0.6317, 0.4472, 0.6367, 0.4563, 0.5591, 0.5439, 0.6075, 0.5554, 0.5947, 0.5854, 0.549, 0.5696, 0.6497, 0.5062, 0.6261, 0.5287, 0.5829, 0.5052, 0.6012, 0.4845, 0.7314, 0.4247, 0.7401, 0.4725, 0.7079, 0.4775, 0.7041, 0.4287, 0.5591, 0.5439, 0.5496, 0.54, 0.5751, 0.4984, 0.5829, 0.5052, 0.661, 0.4431, 0.6562, 0.434, 0.7024, 0.4185, 0.7041, 0.4287, 0.9097, 0.6333, 0.9578, 0.6253, 0.9571, 0.6529, 0.9064, 0.6657, 0.9379, 0.7231, 0.8967, 0.6968, 0.9064, 0.6657, 0.948, 0.6974, 0.8039, 0.4314, 0.8043, 0.4823, 0.7727, 0.4741, 0.7768, 0.4259, 0.9208, 0.5143, 0.8806, 0.5412, 0.8594, 0.5165, 0.9036, 0.4926, 0.8597, 0.7501, 0.8809, 0.7253, 0.9141, 0.7617, 0.8958, 0.7824, 0.9063, 0.6008, 0.8965, 0.5697, 0.9424, 0.5542, 0.9512, 0.5804, 0.8696, 0.4625, 0.8594, 0.5165, 0.8336, 0.4966, 0.8461, 0.4481, 0.948, 0.6974, 0.9571, 0.6529, 0.9674, 0.6533, 0.9577, 0.701, 0.9219, 0.7685, 0.9141, 0.7617, 0.9379, 0.7231, 0.9474, 0.727, 0.7787, 0.4157, 0.7768, 0.4259, 0.7314, 0.4247, 0.73, 0.4144, 0.8696, 0.4625, 0.8751, 0.4538, 0.9116, 0.4861, 0.9036, 0.4926, 0.9424, 0.5542, 0.9208, 0.5143, 0.9289, 0.5079, 0.9522, 0.5508, 0.8039, 0.4314, 0.806, 0.4213, 0.8514, 0.4392, 0.8461, 0.4481, 0.961, 0.5772, 0.9682, 0.6254, 0.9578, 0.6253, 0.9512, 0.5804, 0.5399, 0.614, 0.5882, 0.6174, 0.5882, 0.65, 0.5392, 0.6417, 0.6509, 0.8188, 0.6274, 0.8044, 0.65, 0.761, 0.6777, 0.7782, 0.7731, 0.7927, 0.8047, 0.7845, 0.7929, 0.8382, 0.7656, 0.8423, 0.6077, 0.7118, 0.6264, 0.7386, 0.5934, 0.7743, 0.5762, 0.7527, 0.5948, 0.6819, 0.6077, 0.7118, 0.5546, 0.7128, 0.5458, 0.6866, 0.8047, 0.7845, 0.8339, 0.7701, 0.8603, 0.8106, 0.836, 0.8238, 0.7083, 0.7895, 0.7405, 0.7944, 0.7202, 0.841, 0.6932, 0.8355, 0.7202, 0.841, 0.7656, 0.8423, 0.767, 0.8525, 0.7183, 0.8512, 0.5448, 0.7162, 0.5546, 0.7128, 0.5762, 0.7527, 0.5681, 0.759, 0.6509, 0.8188, 0.6932, 0.8355, 0.691, 0.8456, 0.6456, 0.8277, 0.8603, 0.8106, 0.8958, 0.7824, 0.9035, 0.7894, 0.8653, 0.8197, 0.836, 0.8238, 0.8408, 0.833, 0.7946, 0.8484, 0.7929, 0.8382, 0.5399, 0.614, 0.5296, 0.6136, 0.5393, 0.5659, 0.549, 0.5696, 0.5458, 0.6866, 0.536, 0.6897, 0.5288, 0.6415, 0.5392, 0.6417, 0.6274, 0.8044, 0.6219, 0.8131, 0.5854, 0.7808, 0.5934, 0.7743, 0.5882, 0.6174, 0.5399, 0.614, 0.549, 0.5696, 0.5947, 0.5854, 0.6261, 0.5287, 0.6075, 0.5554, 0.5591, 0.5439, 0.5829, 0.5052, 0.6497, 0.5062, 0.6012, 0.4845, 0.6367, 0.4563, 0.6773, 0.4889, 0.661, 0.4431, 0.7041, 0.4287, 0.7079, 0.4775, 0.7401, 0.4725, 0.7314, 0.4247, 0.7768, 0.4259, 0.7727, 0.4741, 0.8461, 0.4481, 0.8336, 0.4966, 0.8043, 0.4823, 0.8039, 0.4314, 0.9036, 0.4926, 0.8594, 0.5165, 0.8696, 0.4625, 0.8806, 0.5412, 0.9208, 0.5143, 0.9424, 0.5542, 0.8965, 0.5697, 0.9097, 0.6333, 0.9063, 0.6008, 0.9512, 0.5804, 0.9578, 0.6253, 0.9064, 0.6657, 0.9571, 0.6529, 0.948, 0.6974, 0.8809, 0.7253, 0.8967, 0.6968, 0.9379, 0.7231, 0.9141, 0.7617, 0.8597, 0.7501, 0.8958, 0.7824, 0.8603, 0.8106, 0.8339, 0.7701, 0.836, 0.8238, 0.7929, 0.8382, 0.8047, 0.7845, 0.7202, 0.841, 0.7405, 0.7944, 0.7731, 0.7927, 0.7656, 0.8423, 0.6777, 0.7782, 0.7083, 0.7895, 0.6932, 0.8355, 0.6509, 0.8188, 0.5934, 0.7743, 0.6264, 0.7386, 0.65, 0.761, 0.6274, 0.8044, 0.5882, 0.65, 0.5948, 0.6819, 0.5458, 0.6866, 0.5392, 0.6417, 0.5546, 0.7128, 0.6077, 0.7118, 0.5762, 0.7527, 0.6456, 0.8277, 0.691, 0.8456, 0.6941, 0.8555, 0.6366, 0.8328, 0.767, 0.8525, 0.7733, 0.8607, 0.7115, 0.859, 0.7183, 0.8512, 0.8408, 0.833, 0.8495, 0.8385, 0.7909, 0.8581, 0.7946, 0.8484, 0.8653, 0.8197, 0.9035, 0.7894, 0.9136, 0.7916, 0.8652, 0.83, 0.9474, 0.727, 0.9577, 0.7256, 0.9253, 0.7783, 0.9219, 0.7685, 0.9577, 0.701, 0.9674, 0.6533, 0.9766, 0.6485, 0.9642, 0.709, 0.961, 0.5772, 0.9679, 0.5696, 0.977, 0.6307, 0.9682, 0.6254, 0.9522, 0.5508, 0.9289, 0.5079, 0.9329, 0.4984, 0.9623, 0.5527, 0.8751, 0.4538, 0.8755, 0.4435, 0.9218, 0.4844, 0.9116, 0.4861, 0.806, 0.4213, 0.8029, 0.4115, 0.8604, 0.4342, 0.8514, 0.4392, 0.73, 0.4144, 0.7237, 0.4063, 0.7855, 0.4079, 0.7787, 0.4157, 0.7024, 0.4185, 0.6562, 0.434, 0.6475, 0.4284, 0.7061, 0.4089, 0.5935, 0.4776, 0.5834, 0.4754, 0.6318, 0.4369, 0.6317, 0.4472, 0.5751, 0.4984, 0.5496, 0.54, 0.5393, 0.5413, 0.5717, 0.4887, 0.5296, 0.6136, 0.5204, 0.6184, 0.5328, 0.5579, 0.5393, 0.5659, 0.536, 0.6897, 0.5291, 0.6974, 0.52, 0.6362, 0.5288, 0.6415, 0.5681, 0.759, 0.5641, 0.7686, 0.5347, 0.7142, 0.5448, 0.7162, 0.6219, 0.8131, 0.6215, 0.8235, 0.5752, 0.7825, 0.5854, 0.7808, 0.6941, 0.8555, 0.7018, 0.8624, 0.6263, 0.8326, 0.6366, 0.8328, 0.7733, 0.8607, 0.7829, 0.8646, 0.7018, 0.8624, 0.7115, 0.859, 0.7909, 0.8581, 0.8495, 0.8385, 0.8599, 0.8389, 0.7829, 0.8646, 0.9136, 0.7916, 0.9234, 0.7884, 0.8599, 0.8389, 0.8652, 0.83, 0.9253, 0.7783, 0.9577, 0.7256, 0.9659, 0.7192, 0.9234, 0.7884, 0.9766, 0.6485, 0.9821, 0.6397, 0.9659, 0.7192, 0.9642, 0.709, 0.977, 0.6307, 0.9679, 0.5696, 0.9701, 0.5595, 0.9821, 0.6397, 0.9329, 0.4984, 0.9315, 0.4881, 0.9701, 0.5595, 0.9623, 0.5527, 0.8755, 0.4435, 0.8707, 0.4343, 0.9315, 0.4881, 0.9218, 0.4844, 0.8604, 0.4342, 0.8029, 0.4115, 0.7952, 0.4045, 0.8707, 0.4343, 0.7141, 0.4023, 0.7952, 0.4045, 0.7855, 0.4079, 0.7237, 0.4063, 0.7061, 0.4089, 0.6475, 0.4284, 0.6371, 0.428, 0.7141, 0.4023, 0.5834, 0.4754, 0.5736, 0.4785, 0.6371, 0.428, 0.6318, 0.4369, 0.5393, 0.5413, 0.5312, 0.5477, 0.5736, 0.4785, 0.5717, 0.4887, 0.5328, 0.5579, 0.5204, 0.6184, 0.5149, 0.6272, 0.5312, 0.5477, 0.5291, 0.6974, 0.5269, 0.7075, 0.5149, 0.6272, 0.52, 0.6362, 0.5641, 0.7686, 0.5655, 0.7788, 0.5269, 0.7075, 0.5347, 0.7142, 0.5752, 0.7825, 0.6215, 0.8235, 0.6263, 0.8326, 0.5655, 0.7788, 0.6506, 0.8633, 0.6263, 0.8326, 0.7018, 0.8624, 0.6887, 0.876, 0.6506, 0.8633, 0.615, 0.8446, 0.6263, 0.8326, 0.615, 0.8446, 0.5829, 0.8204, 0.5655, 0.7788, 0.6263, 0.8326, 0.5829, 0.8204, 0.555, 0.7914, 0.5655, 0.7788, 0.5322, 0.7583, 0.5269, 0.7075, 0.5655, 0.7788, 0.555, 0.7914, 0.5322, 0.7583, 0.515, 0.722, 0.5269, 0.7075, 0.5038, 0.6834, 0.5149, 0.6272, 0.5269, 0.7075, 0.515, 0.722, 0.5005, 0.6034, 0.5149, 0.6272, 0.5038, 0.6834, 0.4989, 0.6435, 0.5005, 0.6034, 0.5086, 0.564, 0.5312, 0.5477, 0.5149, 0.6272, 0.5086, 0.564, 0.5228, 0.5264, 0.5312, 0.5477, 0.5429, 0.4916, 0.5736, 0.4785, 0.5312, 0.5477, 0.5228, 0.5264, 0.5429, 0.4916, 0.5684, 0.4604, 0.5736, 0.4785, 0.5985, 0.4338, 0.6371, 0.428, 0.5736, 0.4785, 0.5684, 0.4604, 0.5985, 0.4338, 0.6324, 0.4123, 0.6371, 0.428, 0.6324, 0.4123, 0.6694, 0.3965, 0.7141, 0.4023, 0.6371, 0.428, 0.6694, 0.3965, 0.7084, 0.3869, 0.7141, 0.4023, 0.7485, 0.3837, 0.7952, 0.4045, 0.7141, 0.4023, 0.7084, 0.3869, 0.7485, 0.3837, 0.7886, 0.3869, 0.7952, 0.4045, 0.8276, 0.3965, 0.8646, 0.4123, 0.8707, 0.4343, 0.7952, 0.4045, 0.7886, 0.3869, 0.8276, 0.3965, 0.7952, 0.4045, 0.8646, 0.4123, 0.8986, 0.4338, 0.8707, 0.4343, 0.9286, 0.4604, 0.9315, 0.4881, 0.8707, 0.4343, 0.8986, 0.4338, 0.9286, 0.4604, 0.9541, 0.4916, 0.9315, 0.4881, 0.9742, 0.5264, 0.9701, 0.5595, 0.9315, 0.4881, 0.9541, 0.4916, 0.9742, 0.5264, 0.9884, 0.564, 0.9701, 0.5595, 0.9884, 0.564, 0.9965, 0.6034, 0.9821, 0.6397, 0.9701, 0.5595, 0.9965, 0.6034, 0.9981, 0.6435, 0.9821, 0.6397, 0.9932, 0.6834, 0.9659, 0.7192, 0.9821, 0.6397, 0.9981, 0.6435, 0.9821, 0.722, 0.9659, 0.7192, 0.9932, 0.6834, 0.9821, 0.722, 0.9648, 0.7583, 0.9234, 0.7884, 0.9659, 0.7192, 0.9648, 0.7583, 0.942, 0.7914, 0.9234, 0.7884, 0.942, 0.7914, 0.9141, 0.8204, 0.9234, 0.7884, 0.882, 0.8446, 0.8599, 0.8389, 0.9234, 0.7884, 0.9141, 0.8204, 0.882, 0.8446, 0.8464, 0.8633, 0.8599, 0.8389, 0.8464, 0.8633, 0.8083, 0.876, 0.7829, 0.8646, 0.8599, 0.8389, 0.8083, 0.876, 0.7686, 0.8824, 0.7829, 0.8646, 0.7284, 0.8824, 0.7018, 0.8624, 0.7829, 0.8646, 0.7686, 0.8824, 0.7284, 0.8824, 0.6887, 0.876, 0.7018, 0.8624, 0.6768, 0.9259, 0.6871, 0.9259, 0.6871, 0.942, 0.6768, 0.942, 0.1643, 0.08594, 0.154, 0.08594, 0.154, 0.06983, 0.1643, 0.06983, 0.1367, 0.03591, 0.147, 0.03591, 0.147, 0.05202, 0.1367, 0.05202, 0.185, 0.08594, 0.1747, 0.08594, 0.1747, 0.06983, 0.185, 0.06983, 0.3664, 0.04479, 0.356, 0.04479, 0.356, 0.02867, 0.3664, 0.02867, 0.2548, 0.06898, 0.2445, 0.06898, 0.2445, 0.05287, 0.2548, 0.05287, 0.5645, 0.9089, 0.5243, 0.9089, 0.5243, 0.8928, 0.5645, 0.8928, 0.2651, 0.06898, 0.2548, 0.06898, 0.2548, 0.05287, 0.2651, 0.05287, 0.8861, 0.9429, 0.9263, 0.9429, 0.9263, 0.959, 0.8861, 0.959, 0.7253, 0.9429, 0.7655, 0.9429, 0.7655, 0.959, 0.7253, 0.959, 0.6047, 0.9429, 0.6449, 0.9429, 0.6449, 0.959, 0.6047, 0.959, 0.3594, 0.04563, 0.3698, 0.04563, 0.3698, 0.06175, 0.3594, 0.06175, 0.3664, 0.02782, 0.356, 0.02782, 0.356, 0.01171, 0.3664, 0.01171, 0.3181, 0.04563, 0.3284, 0.04563, 0.3284, 0.06175, 0.3181, 0.06175, 0.3767, 0.02782, 0.3664, 0.02782, 0.3664, 0.01171, 0.3767, 0.01171, 0.116, 0.03591, 0.1264, 0.03591, 0.1264, 0.05202, 0.116, 0.05202, 0.08417, 0.03591, 0.07383, 0.03591, 0.07383, 0.01979, 0.08417, 0.01979, 0.1437, 0.08594, 0.1333, 0.08594, 0.1333, 0.06983, 0.1437, 0.06983, 0.2755, 0.05202, 0.2651, 0.05202, 0.2651, 0.03591, 0.2755, 0.03591, 0.3974, 0.04479, 0.387, 0.04479, 0.387, 0.02867, 0.3974, 0.02867, 0.2831, 0.9429, 0.3233, 0.9429, 0.3233, 0.959, 0.2831, 0.959, 0.2651, 0.03506, 0.2548, 0.03506, 0.2548, 0.01894, 0.2651, 0.01894, 0.1626, 0.9429, 0.2028, 0.9429, 0.2028, 0.959, 0.1626, 0.959, 0.3284, 0.04563, 0.3387, 0.04563, 0.3387, 0.06175, 0.3284, 0.06175, 0.4462, 0.009193, 0.4565, 0.009193, 0.4565, 0.02531, 0.4462, 0.02531, 0.147, 0.03591, 0.1574, 0.03591, 0.1574, 0.05202, 0.147, 0.05202, 0.2429, 0.9089, 0.2028, 0.9089, 0.2028, 0.8928, 0.2429, 0.8928, 0.1057, 0.03591, 0.116, 0.03591, 0.116, 0.05202, 0.1057, 0.05202, 0.4532, 0.05923, 0.4428, 0.05923, 0.4428, 0.04312, 0.4532, 0.04312, 0.04283, 0.03591, 0.03249, 0.03591, 0.03249, 0.01979, 0.04283, 0.01979, 0.1264, 0.01894, 0.1367, 0.01894, 0.1367, 0.03506, 0.1264, 0.03506, 0.4049, 0.009193, 0.4152, 0.009193, 0.4152, 0.02531, 0.4049, 0.02531, 0.6449, 0.9089, 0.6047, 0.9089, 0.6047, 0.8928, 0.6449, 0.8928, 0.2135, 0.06898, 0.1858, 0.06898, 0.1858, 0.05287, 0.2135, 0.05287, 0.154, 0.06898, 0.1437, 0.06898, 0.1437, 0.05287, 0.154, 0.05287, 0.2135, 0.05202, 0.1858, 0.05202, 0.1858, 0.03591, 0.2135, 0.03591, 0.6449, 0.9429, 0.6851, 0.9429, 0.6851, 0.959, 0.6449, 0.959, 0.3354, 0.04479, 0.3077, 0.04479, 0.3077, 0.02867, 0.3354, 0.02867, 0.3354, 0.02782, 0.3077, 0.02782, 0.3077, 0.01171, 0.3354, 0.01171, 0.1643, 0.06898, 0.154, 0.06898, 0.154, 0.05287, 0.1643, 0.05287, 0.1747, 0.06898, 0.1643, 0.06898, 0.1643, 0.05287, 0.1747, 0.05287, 0.3077, 0.04563, 0.3181, 0.04563, 0.3181, 0.06175, 0.3077, 0.06175, 0.2755, 0.06898, 0.2651, 0.06898, 0.2651, 0.05287, 0.2755, 0.05287, 0.116, 0.01894, 0.1264, 0.01894, 0.1264, 0.03506, 0.116, 0.03506, 0.7879, 0.9259, 0.7983, 0.9259, 0.7983, 0.942, 0.7879, 0.942, 0.2479, 0.06983, 0.2755, 0.06983, 0.2755, 0.08594, 0.2479, 0.08594, 0.4325, 0.05923, 0.4049, 0.05923, 0.4049, 0.04312, 0.4325, 0.04312, 0.03249, 0.05287, 0.004862, 0.05287, 0.004862, 0.03675, 0.03249, 0.03675, 0.3635, 0.9429, 0.4037, 0.9429, 0.4037, 0.959, 0.3635, 0.959, 0.2272, 0.06983, 0.2375, 0.06983, 0.2375, 0.08594, 0.2272, 0.08594, 0.7673, 0.9259, 0.7776, 0.9259, 0.7776, 0.942, 0.7673, 0.942, 0.3698, 0.04563, 0.3974, 0.04563, 0.3974, 0.06175, 0.3698, 0.06175, 0.04196, 0.9089, 0.001761, 0.9089, 0.001761, 0.8928, 0.04196, 0.8928, 0.3457, 0.04479, 0.3354, 0.04479, 0.3354, 0.02867, 0.3457, 0.02867, 0.1626, 0.9089, 0.1224, 0.9089, 0.1224, 0.8928, 0.1626, 0.8928, 0.387, 0.04479, 0.3767, 0.04479, 0.3767, 0.02867, 0.387, 0.02867, 0.3233, 0.9089, 0.2831, 0.9089, 0.2831, 0.8928, 0.3233, 0.8928, 0.6975, 0.9259, 0.7078, 0.9259, 0.7078, 0.942, 0.6975, 0.942, 0.7078, 0.9259, 0.7354, 0.9259, 0.7354, 0.942, 0.7078, 0.942, 0.3767, 0.04479, 0.3664, 0.04479, 0.3664, 0.02867, 0.3767, 0.02867, 0.4439, 0.9089, 0.4037, 0.9089, 0.4037, 0.8928, 0.4439, 0.8928])
me_21604_00_004_________________001.materials.append(mat_print_7_detail_material)
me_21604_00_004_________________001.update()

# ---- objects
ob_light = bpy.data.objects.new('Light', light_light)
ob_camera = bpy.data.objects.new('Camera', cam_camera)
ob_print_7_detail = bpy.data.objects.new('Print_7_Detail', me_21604_00_004_________________001)

# ---- transforms, parenting, visibility, modifiers, constraints
ob_light.location = (4.076, 1.005, 5.904)
ob_light.rotation_euler = (0.6503, 0.05522, 1.866)
ob_light.lock_rotations_4d = False
ob_light.empty_display_type = 'ARROWS'
ob_light.color = (0.0, 0.0, 0.0, 0.0)
ob_light.lineart.crease_threshold = 0.0
ob_camera.location = (7.359, -6.926, 4.958)
ob_camera.rotation_euler = (1.109, 0.0, 0.8149)
ob_camera.lock_rotations_4d = False
ob_camera.empty_display_type = 'ARROWS'
ob_camera.color = (0.0, 0.0, 0.0, 0.0)
ob_camera.display_type = 'WIRE'
ob_camera.lineart.crease_threshold = 0.0
ob_print_7_detail.location = (0.0, 0.0, 6.0)
ob_print_7_detail.rotation_euler = (4.712, 0.0, 0.0)

# ---- collection membership
col_collection.objects.link(ob_light)
col_collection.objects.link(ob_camera)
col_collection.objects.link(ob_print_7_detail)

# ---- scene / render settings (as saved in the file)
scene.camera = ob_camera
scene.frame_start = 1; scene.frame_end = 250; scene.frame_set(1)
scene.render.engine = 'BLENDER_EEVEE_NEXT'
scene.cycles.sampling_pattern = 'TABULATED_SOBOL'
bpy.context.view_layer.update()
